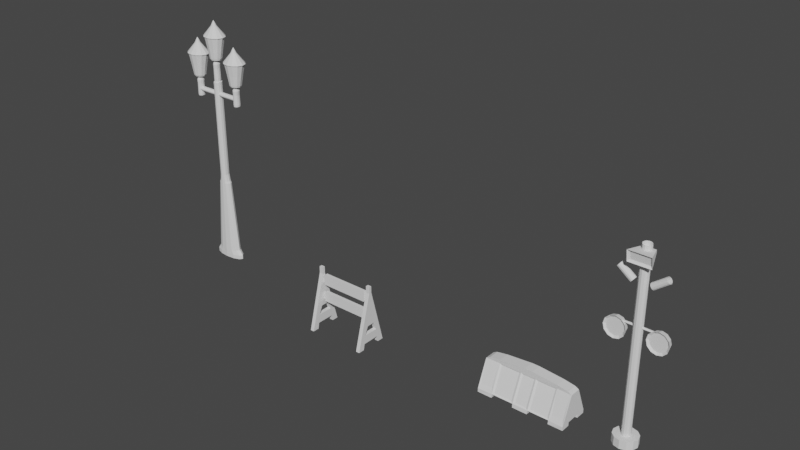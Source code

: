 # Source: Rua.blend  (saved by Blender 3.0.42; exported with 4.5.12 LTS)
import bpy
from mathutils import Matrix  # noqa: F401  (used for matrix-valued properties, if any)

bpy.ops.wm.read_factory_settings(use_empty=True)
scene = bpy.context.scene
scene.name = 'Scene'

# ---- collections
col_modelos = bpy.data.collections.new('Modelos'); scene.collection.children.link(col_modelos)

# ---- world
world_world = bpy.data.worlds.new('World'); scene.world = world_world
world_world.use_nodes = True; world_world.node_tree.nodes.clear()
_N = world_world.node_tree.nodes; _L = world_world.node_tree.links
n0 = _N.new('ShaderNodeOutputWorld'); n0.name = 'World Output'; n0.location = (300, 300)
n1 = _N.new('ShaderNodeBackground'); n1.name = 'Background'; n1.location = (10, 300)
n1.inputs[0].default_value = (0.05088, 0.05088, 0.05088, 1.0)
_L.new(n1.outputs[0], n0.inputs[0])
n0.is_active_output = True
world_world.color = (0.05088, 0.05088, 0.05088)
world_world.use_sun_shadow = False
world_world.sun_shadow_jitter_overblur = 0.0

# ---- meshes
me_cilindro = bpy.data.meshes.new('Cilindro')
me_cilindro.from_pydata([(0.0, 0.04037, -0.1698), (0.0, 0.02968, 0.3225), (0.04501, 0.03497, -0.1698), (0.02331, 0.02571, 0.3225), (0.07705, 0.02019, -0.1698), (0.03948, 0.01485, 0.3225), (0.08878, -1.765e-09, -0.1698), (0.0454, -1.445e-09, 0.3225), (0.07705, -0.02019, -0.1698), (0.03948, -0.01485, 0.3225), (0.04501, -0.03497, -0.1698), (0.02331, -0.02571, 0.3225), (0.0, -0.04037, -0.1698), (0.0, -0.02968, 0.3225), (0.0, 0.02963, 0.3344), (0.0194, 0.02566, 0.3344), (0.03269, 0.01482, 0.3344), (0.03756, -1.442e-09, 0.3344), (0.03269, -0.01482, 0.3344), (0.0194, -0.02566, 0.3344), (0.0, -0.02963, 0.3344), (0.0, 0.02963, 0.3829), (0.01399, 0.02566, 0.3829), (0.02331, 0.01482, 0.3829), (0.02673, -1.442e-09, 0.3829), (0.02331, -0.01482, 0.3829), (0.01399, -0.02566, 0.3829), (0.0, -0.02963, 0.3829), (0.0, 0.02963, 1.03), (0.01276, 0.02566, 1.03), (0.02119, 0.01482, 1.03), (0.02428, -1.442e-09, 1.03), (0.02119, -0.01482, 1.03), (0.01276, -0.02566, 1.03), (0.0, -0.02963, 1.03), (0.0, 0.04037, -0.2014), (0.05833, 0.03497, -0.2014), (0.1001, 0.02019, -0.2014), (0.1154, -1.765e-09, -0.2014), (0.1001, -0.02019, -0.2014), (0.05833, -0.03497, -0.2014), (0.0, -0.04037, -0.2014), (0.0, 0.04037, -0.228), (0.05883, 0.03497, -0.228), (0.09993, 0.02019, -0.228), (0.115, -1.765e-09, -0.228), (0.09993, -0.02019, -0.228), (0.05883, -0.03497, -0.228), (0.0, -0.04037, -0.228), (0.01367, 0.01925, 0.947), (0.159, 0.01925, 0.947), (0.01367, 0.01667, 0.9399), (0.159, 0.01667, 0.9399), (0.01367, 0.009624, 0.9348), (0.159, 0.009624, 0.9348), (0.01367, -8.139e-10, 0.9329), (0.159, -8.139e-10, 0.9329), (0.01367, -0.009624, 0.9348), (0.159, -0.009624, 0.9348), (0.01367, -0.01667, 0.9399), (0.159, -0.01667, 0.9399), (0.01367, -0.01925, 0.947), (0.159, -0.01925, 0.947), (0.01367, -0.01667, 0.954), (0.159, -0.01667, 0.954), (0.01367, -0.009624, 0.9592), (0.159, -0.009624, 0.9592), (0.01367, 2.57e-10, 0.9611), (0.159, 2.57e-10, 0.9611), (0.01367, 0.009624, 0.9592), (0.159, 0.009624, 0.9592), (0.01367, 0.01667, 0.954), (0.159, 0.01667, 0.954), (0.1676, 0.02405, 0.9151), (0.1676, 0.02405, 0.9788), (0.1779, 0.02083, 0.9151), (0.1766, 0.02083, 0.9788), (0.1854, 0.01203, 0.9151), (0.1831, 0.01203, 0.9788), (0.1881, -1.51e-09, 0.9151), (0.1855, -1.51e-09, 0.9788), (0.1854, -0.01203, 0.9151), (0.1831, -0.01203, 0.9788), (0.1779, -0.02083, 0.9151), (0.1766, -0.02083, 0.9788), (0.1676, -0.02405, 0.9151), (0.1676, -0.02405, 0.9788), (0.1573, -0.02083, 0.9151), (0.1586, -0.02083, 0.9788), (0.1498, -0.01203, 0.9151), (0.1521, -0.01203, 0.9788), (0.1471, -1.72e-10, 0.9151), (0.1497, -1.72e-10, 0.9788), (0.1498, 0.01203, 0.9151), (0.1521, 0.01203, 0.9788), (0.1573, 0.02083, 0.9151), (0.1586, 0.02083, 0.9788), (0.1676, 0.0137, 1.037), (0.1741, 0.01187, 1.037), (0.1788, 0.006852, 1.037), (0.1806, -1.817e-09, 1.037), (0.1788, -0.006852, 1.037), (0.1741, -0.01187, 1.037), (0.1676, -0.0137, 1.037), (0.1611, -0.01187, 1.037), (0.1564, -0.006852, 1.037), (0.1546, -1.054e-09, 1.037), (0.1564, 0.006852, 1.037), (0.1611, 0.01187, 1.037), (0.1676, 0.007991, 0.8903), (0.1717, 0.006921, 0.8903), (0.1746, 0.003996, 0.8903), (0.1757, -1.861e-09, 0.8903), (0.1746, -0.003996, 0.8903), (0.1717, -0.006921, 0.8903), (0.1676, -0.007991, 0.8903), (0.1636, -0.006921, 0.8903), (0.1606, -0.003996, 0.8903), (0.1595, -1.416e-09, 0.8903), (0.1606, 0.003996, 0.8903), (0.1636, 0.00692, 0.8903), (0.1579, 0.02028, 0.9013), (0.1676, 0.02295, 0.9013), (0.1774, 0.02028, 0.9013), (0.1843, 0.01196, 0.9013), (0.1869, -1.511e-09, 0.9013), (0.1509, 0.01196, 0.9013), (0.1483, -1.737e-10, 0.9013), (0.1509, -0.01196, 0.9013), (0.1579, -0.02028, 0.9013), (0.1676, -0.02295, 0.9013), (0.1774, -0.02028, 0.9013), (0.1843, -0.01196, 0.9013), (0.1676, -1.805e-09, 0.8903), (0.1676, -0.02454, 1.007), (0.178, -0.02125, 1.007), (0.1856, -0.01227, 1.007), (0.1883, -1.491e-09, 1.007), (0.1676, 0.02454, 1.007), (0.1573, 0.02125, 1.007), (0.1856, 0.01227, 1.007), (0.1497, 0.01227, 1.007), (0.178, 0.02125, 1.007), (0.1469, -1.259e-10, 1.007), (0.1497, -0.01227, 1.007), (0.1573, -0.02125, 1.007), (0.1676, 0.03543, 1.036), (0.1859, 0.03068, 1.036), (0.1992, 0.01771, 1.036), (0.2041, -1.08e-09, 1.036), (0.1992, -0.01771, 1.036), (0.1859, -0.03068, 1.036), (0.1676, -0.03543, 1.036), (0.1494, -0.03068, 1.036), (0.136, -0.01771, 1.036), (0.1311, 8.909e-10, 1.036), (0.136, 0.01771, 1.036), (0.1494, 0.03068, 1.036), (0.1676, 0.03543, 1.043), (0.1859, 0.03068, 1.043), (0.1992, 0.01771, 1.043), (0.2041, -1.08e-09, 1.043), (0.1992, -0.01771, 1.043), (0.1859, -0.03068, 1.043), (0.1676, -0.03543, 1.043), (0.1494, -0.03068, 1.043), (0.136, -0.01771, 1.043), (0.1311, 8.909e-10, 1.043), (0.136, 0.01771, 1.043), (0.1494, 0.03068, 1.043), (0.1676, 0.0397, 1.043), (0.1875, 0.03438, 1.043), (0.202, 0.01985, 1.043), (0.2073, -8.92e-10, 1.043), (0.202, -0.01985, 1.043), (0.1875, -0.03438, 1.043), (0.1676, -0.0397, 1.043), (0.1478, -0.03438, 1.043), (0.1332, -0.01985, 1.043), (0.1279, 1.317e-09, 1.043), (0.1332, 0.01985, 1.043), (0.1478, 0.03438, 1.043), (0.1676, 0.06032, 1.187), (0.2037, 0.05224, 1.187), (0.2301, 0.03016, 1.187), (0.2398, -6.78e-10, 1.187), (0.2301, -0.03016, 1.187), (0.2037, -0.05224, 1.187), (0.1676, -0.06032, 1.187), (0.1315, -0.05224, 1.187), (0.1051, -0.03016, 1.187), (0.09543, 2.678e-09, 1.187), (0.1051, 0.03016, 1.187), (0.1315, 0.05224, 1.187), (0.1676, -0.04894, 1.114), (0.195, -0.04238, 1.114), (0.2224, -8.362e-10, 1.114), (0.2151, 0.02447, 1.114), (0.1202, 0.02447, 1.114), (0.1128, 1.887e-09, 1.114), (0.1402, -0.04238, 1.114), (0.2151, -0.02447, 1.114), (0.1402, 0.04238, 1.114), (0.195, 0.04238, 1.114), (0.1676, 0.04894, 1.114), (0.1202, -0.02447, 1.114), (0.1676, 0.06534, 1.189), (0.2067, 0.05658, 1.189), (0.2353, 0.03267, 1.189), (0.2458, -7.038e-10, 1.189), (0.2353, -0.03267, 1.189), (0.2067, -0.05658, 1.189), (0.1676, -0.06534, 1.189), (0.1285, -0.05658, 1.189), (0.09989, -0.03267, 1.189), (0.08941, 2.931e-09, 1.189), (0.09989, 0.03267, 1.189), (0.1285, 0.05658, 1.189), (0.1676, 0.01841, 1.254), (0.1779, 0.01594, 1.254), (0.1855, 0.009203, 1.254), (0.1883, -2.908e-09, 1.254), (0.1855, -0.009203, 1.254), (0.1779, -0.01594, 1.254), (0.1676, -0.01841, 1.254), (0.1573, -0.01594, 1.254), (0.1497, -0.009203, 1.254), (0.1469, -1.884e-09, 1.254), (0.1497, 0.009203, 1.254), (0.1573, 0.01594, 1.254), (0.1676, 0.00756, 1.278), (0.1717, 0.006547, 1.278), (0.1746, 0.00378, 1.278), (0.1757, -3.585e-09, 1.278), (0.1746, -0.00378, 1.278), (0.1717, -0.006547, 1.278), (0.1676, -0.00756, 1.278), (0.1636, -0.006547, 1.278), (0.1606, -0.00378, 1.278), (0.1595, -3.164e-09, 1.278), (0.1606, 0.00378, 1.278), (0.1636, 0.006547, 1.278), (0.1676, 0.0007517, 1.29), (0.168, 0.000651, 1.29), (0.1683, 0.0003758, 1.29), (0.1684, -3.924e-09, 1.29), (0.1683, -0.0003758, 1.29), (0.168, -0.000651, 1.29), (0.1676, -0.0007517, 1.29), (0.1672, -0.000651, 1.29), (0.1669, -0.0003758, 1.29), (0.1668, -3.882e-09, 1.29), (0.1669, 0.0003758, 1.29), (0.1672, 0.000651, 1.29), (0.1676, -3.911e-09, 1.29), (0.0, 0.02405, 1.057), (0.0, 0.02405, 1.121), (0.01002, 0.02083, 1.057), (0.00872, 0.02083, 1.121), (0.01752, 0.01203, 1.057), (0.01528, 0.01203, 1.121), (0.02027, -1.51e-09, 1.057), (0.01768, -1.51e-09, 1.121), (0.01752, -0.01203, 1.057), (0.01528, -0.01203, 1.121), (0.01002, -0.02083, 1.057), (0.00872, -0.02083, 1.121), (0.0, -0.02405, 1.057), (0.0, -0.02405, 1.121), (0.0, 0.0137, 1.179), (0.006238, 0.01187, 1.179), (0.01098, 0.006852, 1.179), (0.01272, -1.817e-09, 1.179), (0.01098, -0.006852, 1.179), (0.006238, -0.01187, 1.179), (0.0, -0.0137, 1.179), (0.0, 0.02295, 1.032), (0.009512, 0.02028, 1.032), (0.01645, 0.01196, 1.032), (0.01908, -1.511e-09, 1.032), (0.0, -0.02295, 1.032), (0.009512, -0.02028, 1.032), (0.01645, -0.01196, 1.032), (0.0, -0.02454, 1.148), (0.01012, -0.02125, 1.148), (0.0177, -0.01227, 1.148), (0.02047, -1.491e-09, 1.148), (0.0, 0.02454, 1.148), (0.0177, 0.01227, 1.148), (0.01012, 0.02125, 1.148), (0.0, 0.03543, 1.178), (0.01799, 0.03068, 1.178), (0.03135, 0.01771, 1.178), (0.03623, -1.08e-09, 1.178), (0.03135, -0.01771, 1.178), (0.01799, -0.03068, 1.178), (0.0, -0.03543, 1.178), (0.0, 0.03543, 1.184), (0.01799, 0.03068, 1.184), (0.03135, 0.01771, 1.184), (0.03623, -1.08e-09, 1.184), (0.03135, -0.01771, 1.184), (0.01799, -0.03068, 1.184), (0.0, -0.03543, 1.184), (0.0, 0.0397, 1.185), (0.0196, 0.03438, 1.185), (0.03413, 0.01985, 1.185), (0.03944, -8.92e-10, 1.185), (0.03413, -0.01985, 1.185), (0.0196, -0.03438, 1.185), (0.0, -0.0397, 1.185), (0.0, 0.06032, 1.329), (0.03585, 0.05224, 1.329), (0.06227, 0.03016, 1.329), (0.07194, -6.78e-10, 1.329), (0.06227, -0.03016, 1.329), (0.03585, -0.05224, 1.329), (0.0, -0.06032, 1.329), (0.0, -0.04894, 1.256), (0.02715, -0.04238, 1.256), (0.05455, -8.362e-10, 1.256), (0.04721, 0.02447, 1.256), (0.04721, -0.02447, 1.256), (0.02715, 0.04238, 1.256), (0.0, 0.04894, 1.256), (0.0, 0.06534, 1.331), (0.03886, 0.05658, 1.331), (0.06748, 0.03267, 1.331), (0.07796, -7.038e-10, 1.331), (0.06748, -0.03267, 1.331), (0.03886, -0.05658, 1.331), (0.0, -0.06534, 1.331), (0.0, 0.01841, 1.396), (0.01009, 0.01594, 1.396), (0.01765, 0.009203, 1.396), (0.02042, -2.908e-09, 1.396), (0.01765, -0.009203, 1.396), (0.01009, -0.01594, 1.396), (0.0, -0.01841, 1.396), (0.0, 0.00756, 1.42), (0.003814, 0.006547, 1.42), (0.006785, 0.00378, 1.42), (0.007872, -3.585e-09, 1.42), (0.006785, -0.00378, 1.42), (0.003814, -0.006547, 1.42), (0.0, -0.00756, 1.42), (0.0, 0.0007517, 1.432), (0.0001411, 0.000651, 1.432), (0.000423, 0.0003758, 1.432), (0.0005262, -3.924e-09, 1.432), (0.000423, -0.0003758, 1.432), (0.0001411, -0.000651, 1.432), (0.0, -0.0007517, 1.432), (0.0, -0.000651, 1.432), (0.0, 0.000651, 1.432), (0.0, -3.911e-09, 1.432)], [], [(0, 1, 3, 2), (2, 3, 5, 4), (4, 5, 7, 6), (6, 7, 9, 8), (8, 9, 11, 10), (10, 11, 13, 12), (7, 5, 16, 17), (5, 3, 15, 16), (3, 1, 14, 15), (13, 11, 19, 20), (11, 9, 18, 19), (9, 7, 17, 18), (20, 19, 26, 27), (17, 16, 23, 24), (18, 17, 24, 25), (15, 14, 21, 22), (19, 18, 25, 26), (16, 15, 22, 23), (27, 26, 33, 34), (24, 23, 30, 31), (25, 24, 31, 32), (22, 21, 28, 29), (26, 25, 32, 33), (23, 22, 29, 30), (10, 12, 41, 40), (8, 10, 40, 39), (6, 8, 39, 38), (0, 2, 36, 35), (4, 6, 38, 37), (2, 4, 37, 36), (38, 39, 46, 45), (35, 36, 43, 42), (39, 40, 47, 46), (36, 37, 44, 43), (40, 41, 48, 47), (37, 38, 45, 44), (49, 50, 52, 51), (51, 52, 54, 53), (53, 54, 56, 55), (55, 56, 58, 57), (57, 58, 60, 59), (59, 60, 62, 61), (61, 62, 64, 63), (63, 64, 66, 65), (65, 66, 68, 67), (67, 68, 70, 69), (69, 70, 72, 71), (71, 72, 50, 49), (73, 74, 76, 75), (75, 76, 78, 77), (77, 78, 80, 79), (79, 80, 82, 81), (81, 82, 84, 83), (83, 84, 86, 85), (85, 86, 88, 87), (87, 88, 90, 89), (89, 90, 92, 91), (91, 92, 94, 93), (93, 94, 96, 95), (95, 96, 74, 73), (134, 135, 102, 103), (135, 136, 101, 102), (136, 137, 100, 101), (138, 139, 108, 97), (137, 140, 99, 100), (139, 141, 107, 108), (140, 142, 98, 99), (141, 143, 106, 107), (142, 138, 97, 98), (143, 144, 105, 106), (144, 145, 104, 105), (145, 134, 103, 104), (121, 122, 109, 120), (122, 123, 110, 109), (124, 125, 112, 111), (126, 121, 120, 119), (123, 124, 111, 110), (127, 126, 119, 118), (128, 127, 118, 117), (129, 128, 117, 116), (130, 129, 116, 115), (131, 130, 115, 114), (132, 131, 114, 113), (125, 132, 113, 112), (79, 81, 132, 125), (81, 83, 131, 132), (83, 85, 130, 131), (85, 87, 129, 130), (87, 89, 128, 129), (89, 91, 127, 128), (91, 93, 126, 127), (75, 77, 124, 123), (93, 95, 121, 126), (77, 79, 125, 124), (73, 75, 123, 122), (95, 73, 122, 121), (133, 115, 116), (133, 112, 113), (133, 118, 119), (111, 112, 133), (118, 133, 117), (110, 111, 133), (117, 133, 116), (109, 110, 133), (109, 133, 120), (115, 133, 114), (120, 133, 119), (114, 133, 113), (88, 86, 134, 145), (90, 88, 145, 144), (92, 90, 144, 143), (76, 74, 138, 142), (94, 92, 143, 141), (78, 76, 142, 140), (96, 94, 141, 139), (80, 78, 140, 137), (74, 96, 139, 138), (82, 80, 137, 136), (84, 82, 136, 135), (86, 84, 135, 134), (100, 99, 148, 149), (107, 106, 155, 156), (104, 103, 152, 153), (101, 100, 149, 150), (108, 107, 156, 157), (98, 97, 146, 147), (105, 104, 153, 154), (102, 101, 150, 151), (97, 108, 157, 146), (99, 98, 147, 148), (106, 105, 154, 155), (103, 102, 151, 152), (149, 148, 160, 161), (156, 155, 167, 168), (153, 152, 164, 165), (150, 149, 161, 162), (157, 156, 168, 169), (147, 146, 158, 159), (154, 153, 165, 166), (151, 150, 162, 163), (146, 157, 169, 158), (148, 147, 159, 160), (155, 154, 166, 167), (152, 151, 163, 164), (161, 160, 172, 173), (168, 167, 179, 180), (165, 164, 176, 177), (162, 161, 173, 174), (169, 168, 180, 181), (159, 158, 170, 171), (166, 165, 177, 178), (163, 162, 174, 175), (158, 169, 181, 170), (160, 159, 171, 172), (167, 166, 178, 179), (164, 163, 175, 176), (194, 195, 187, 188), (196, 197, 184, 185), (198, 199, 191, 192), (200, 194, 188, 189), (201, 196, 185, 186), (202, 198, 192, 193), (203, 204, 182, 183), (205, 200, 189, 190), (195, 201, 186, 187), (204, 202, 193, 182), (197, 203, 183, 184), (199, 205, 190, 191), (179, 178, 205, 199), (172, 171, 203, 197), (170, 181, 202, 204), (175, 174, 201, 195), (178, 177, 200, 205), (171, 170, 204, 203), (181, 180, 198, 202), (174, 173, 196, 201), (177, 176, 194, 200), (180, 179, 199, 198), (173, 172, 197, 196), (176, 175, 195, 194), (188, 187, 211, 212), (185, 184, 208, 209), (192, 191, 215, 216), (189, 188, 212, 213), (186, 185, 209, 210), (193, 192, 216, 217), (183, 182, 206, 207), (190, 189, 213, 214), (187, 186, 210, 211), (182, 193, 217, 206), (184, 183, 207, 208), (191, 190, 214, 215), (208, 207, 219, 220), (215, 214, 226, 227), (212, 211, 223, 224), (209, 208, 220, 221), (216, 215, 227, 228), (213, 212, 224, 225), (210, 209, 221, 222), (217, 216, 228, 229), (207, 206, 218, 219), (214, 213, 225, 226), (211, 210, 222, 223), (206, 217, 229, 218), (218, 229, 241, 230), (220, 219, 231, 232), (227, 226, 238, 239), (224, 223, 235, 236), (221, 220, 232, 233), (228, 227, 239, 240), (225, 224, 236, 237), (222, 221, 233, 234), (229, 228, 240, 241), (219, 218, 230, 231), (226, 225, 237, 238), (223, 222, 234, 235), (235, 234, 246, 247), (230, 241, 253, 242), (232, 231, 243, 244), (239, 238, 250, 251), (236, 235, 247, 248), (233, 232, 244, 245), (240, 239, 251, 252), (237, 236, 248, 249), (234, 233, 245, 246), (241, 240, 252, 253), (231, 230, 242, 243), (238, 237, 249, 250), (254, 251, 250), (254, 248, 247), (254, 252, 251), (243, 242, 254), (253, 252, 254), (245, 254, 246), (242, 253, 254), (246, 254, 247), (248, 254, 249), (244, 243, 254), (249, 254, 250), (245, 244, 254), (255, 256, 258, 257), (257, 258, 260, 259), (259, 260, 262, 261), (261, 262, 264, 263), (263, 264, 266, 265), (265, 266, 268, 267), (283, 284, 274, 275), (284, 285, 273, 274), (285, 286, 272, 273), (286, 288, 271, 272), (288, 289, 270, 271), (289, 287, 269, 270), (261, 263, 282, 279), (263, 265, 281, 282), (265, 267, 280, 281), (257, 259, 278, 277), (259, 261, 279, 278), (255, 257, 277, 276), (281, 280, 34, 33), (282, 281, 33, 32), (279, 282, 32, 31), (278, 279, 31, 30), (277, 278, 30, 29), (276, 277, 29, 28), (258, 256, 287, 289), (260, 258, 289, 288), (262, 260, 288, 286), (264, 262, 286, 285), (266, 264, 285, 284), (268, 266, 284, 283), (272, 271, 292, 293), (273, 272, 293, 294), (270, 269, 290, 291), (274, 273, 294, 295), (271, 270, 291, 292), (275, 274, 295, 296), (293, 292, 299, 300), (294, 293, 300, 301), (291, 290, 297, 298), (295, 294, 301, 302), (292, 291, 298, 299), (296, 295, 302, 303), (300, 299, 306, 307), (301, 300, 307, 308), (298, 297, 304, 305), (302, 301, 308, 309), (299, 298, 305, 306), (303, 302, 309, 310), (318, 319, 316, 317), (320, 321, 313, 314), (322, 320, 314, 315), (323, 324, 311, 312), (319, 322, 315, 316), (321, 323, 312, 313), (306, 305, 323, 321), (309, 308, 322, 319), (305, 304, 324, 323), (308, 307, 320, 322), (307, 306, 321, 320), (310, 309, 319, 318), (317, 316, 330, 331), (314, 313, 327, 328), (315, 314, 328, 329), (312, 311, 325, 326), (316, 315, 329, 330), (313, 312, 326, 327), (327, 326, 333, 334), (331, 330, 337, 338), (328, 327, 334, 335), (329, 328, 335, 336), (326, 325, 332, 333), (330, 329, 336, 337), (334, 333, 340, 341), (338, 337, 344, 345), (335, 334, 341, 342), (336, 335, 342, 343), (333, 332, 339, 340), (337, 336, 343, 344), (344, 343, 350, 351), (341, 340, 347, 348), (345, 344, 351, 352), (342, 341, 348, 349), (343, 342, 349, 350), (340, 339, 346, 347), (355, 352, 351), (347, 346, 355), (349, 355, 350), (346, 354, 355), (350, 355, 351), (352, 355, 353), (348, 347, 355), (349, 348, 355)])
_uv = me_cilindro.uv_layers.new(name='Mapa UV')
_uv.uv.foreach_set('vector', [1.0, 0.0, 1.0, 1.0, 0.9167, 1.0, 0.9167, 0.0, 0.9167, 0.0, 0.9167, 1.0, 0.8333, 1.0, 0.8333, 0.0, 0.8333, 0.0, 0.8333, 1.0, 0.75, 1.0, 0.75, 0.0, 0.75, 0.0, 0.75, 1.0, 0.6667, 1.0, 0.6667, 0.0, 0.6667, 0.0, 0.6667, 1.0, 0.5833, 1.0, 0.5833, 0.0, 0.5833, 0.0, 0.5833, 1.0, 0.5, 1.0, 0.5, 0.0, 0.75, 1.0, 0.8333, 1.0, 0.8333, 1.0, 0.75, 1.0, 0.8333, 1.0, 0.9167, 1.0, 0.9167, 1.0, 0.8333, 1.0, 0.9167, 1.0, 1.0, 1.0, 1.0, 1.0, 0.9167, 1.0, 0.5, 1.0, 0.5833, 1.0, 0.5833, 1.0, 0.5, 1.0, 0.5833, 1.0, 0.6667, 1.0, 0.6667, 1.0, 0.5833, 1.0, 0.6667, 1.0, 0.75, 1.0, 0.75, 1.0, 0.6667, 1.0, 0.5, 1.0, 0.5833, 1.0, 0.5833, 1.0, 0.5, 1.0, 0.75, 1.0, 0.8333, 1.0, 0.8333, 1.0, 0.75, 1.0, 0.6667, 1.0, 0.75, 1.0, 0.75, 1.0, 0.6667, 1.0, 0.9167, 1.0, 1.0, 1.0, 1.0, 1.0, 0.9167, 1.0, 0.5833, 1.0, 0.6667, 1.0, 0.6667, 1.0, 0.5833, 1.0, 0.8333, 1.0, 0.9167, 1.0, 0.9167, 1.0, 0.8333, 1.0, 0.5, 1.0, 0.5833, 1.0, 0.5833, 1.0, 0.5, 1.0, 0.75, 1.0, 0.8333, 1.0, 0.8333, 1.0, 0.75, 1.0, 0.6667, 1.0, 0.75, 1.0, 0.75, 1.0, 0.6667, 1.0, 0.9167, 1.0, 1.0, 1.0, 1.0, 1.0, 0.9167, 1.0, 0.5833, 1.0, 0.6667, 1.0, 0.6667, 1.0, 0.5833, 1.0, 0.8333, 1.0, 0.9167, 1.0, 0.9167, 1.0, 0.8333, 1.0, 0.5833, 0.0, 0.5, 0.0, 0.5, 0.0, 0.5833, 0.0, 0.6667, 0.0, 0.5833, 0.0, 0.5833, 0.0, 0.6667, 0.0, 0.75, 0.0, 0.6667, 0.0, 0.6667, 0.0, 0.75, 0.0, 1.0, 0.0, 0.9167, 0.0, 0.9167, 0.0, 1.0, 0.0, 0.8333, 0.0, 0.75, 0.0, 0.75, 0.0, 0.8333, 0.0, 0.9167, 0.0, 0.8333, 0.0, 0.8333, 0.0, 0.9167, 0.0, 0.75, 0.0, 0.6667, 0.0, 0.6667, 0.0, 0.75, 0.0, 1.0, 0.0, 0.9167, 0.0, 0.9167, 0.0, 1.0, 0.0, 0.6667, 0.0, 0.5833, 0.0, 0.5833, 0.0, 0.6667, 0.0, 0.9167, 0.0, 0.8333, 0.0, 0.8333, 0.0, 0.9167, 0.0, 0.5833, 0.0, 0.5, 0.0, 0.5, 0.0, 0.5833, 0.0, 0.8333, 0.0, 0.75, 0.0, 0.75, 0.0, 0.8333, 0.0, 1.0, 0.0, 1.0, 1.0, 0.9167, 1.0, 0.9167, 0.0, 0.9167, 0.0, 0.9167, 1.0, 0.8333, 1.0, 0.8333, 0.0, 0.8333, 0.0, 0.8333, 1.0, 0.75, 1.0, 0.75, 0.0, 0.75, 0.0, 0.75, 1.0, 0.6667, 1.0, 0.6667, 0.0, 0.6667, 0.0, 0.6667, 1.0, 0.5833, 1.0, 0.5833, 0.0, 0.5833, 0.0, 0.5833, 1.0, 0.5, 1.0, 0.5, 0.0, 0.5, 0.0, 0.5, 1.0, 0.4167, 1.0, 0.4167, 0.0, 0.4167, 0.0, 0.4167, 1.0, 0.3333, 1.0, 0.3333, 0.0, 0.3333, 0.0, 0.3333, 1.0, 0.25, 1.0, 0.25, 0.0, 0.25, 0.0, 0.25, 1.0, 0.1667, 1.0, 0.1667, 0.0, 0.1667, 0.0, 0.1667, 1.0, 0.08333, 1.0, 0.08333, 0.0, 0.08333, 0.0, 0.08333, 1.0, 7.451e-08, 1.0, 7.451e-08, 0.0, 1.0, 0.0, 1.0, 1.0, 0.9167, 1.0, 0.9167, 0.0, 0.9167, 0.0, 0.9167, 1.0, 0.8333, 1.0, 0.8333, 0.0, 0.8333, 0.0, 0.8333, 1.0, 0.75, 1.0, 0.75, 0.0, 0.75, 0.0, 0.75, 1.0, 0.6667, 1.0, 0.6667, 0.0, 0.6667, 0.0, 0.6667, 1.0, 0.5833, 1.0, 0.5833, 0.0, 0.5833, 0.0, 0.5833, 1.0, 0.5, 1.0, 0.5, 0.0, 0.5, 0.0, 0.5, 1.0, 0.4167, 1.0, 0.4167, 0.0, 0.4167, 0.0, 0.4167, 1.0, 0.3333, 1.0, 0.3333, 0.0, 0.3333, 0.0, 0.3333, 1.0, 0.25, 1.0, 0.25, 0.0, 0.25, 0.0, 0.25, 1.0, 0.1667, 1.0, 0.1667, 0.0, 0.1667, 0.0, 0.1667, 1.0, 0.08333, 1.0, 0.08333, 0.0, 0.08333, 0.0, 0.08333, 1.0, 7.451e-08, 1.0, 7.451e-08, 0.0, 0.5, 1.0, 0.5833, 1.0, 0.5833, 1.0, 0.5, 1.0, 0.5833, 1.0, 0.6667, 1.0, 0.6667, 1.0, 0.5833, 1.0, 0.6667, 1.0, 0.75, 1.0, 0.75, 1.0, 0.6667, 1.0, 7.451e-08, 1.0, 0.08333, 1.0, 0.08333, 1.0, 7.451e-08, 1.0, 0.75, 1.0, 0.8333, 1.0, 0.8333, 1.0, 0.75, 1.0, 0.08333, 1.0, 0.1667, 1.0, 0.1667, 1.0, 0.08333, 1.0, 0.8333, 1.0, 0.9167, 1.0, 0.9167, 1.0, 0.8333, 1.0, 0.1667, 1.0, 0.25, 1.0, 0.25, 1.0, 0.1667, 1.0, 0.9167, 1.0, 1.0, 1.0, 1.0, 1.0, 0.9167, 1.0, 0.25, 1.0, 0.3333, 1.0, 0.3333, 1.0, 0.25, 1.0, 0.3333, 1.0, 0.4167, 1.0, 0.4167, 1.0, 0.3333, 1.0, 0.4167, 1.0, 0.5, 1.0, 0.5, 1.0, 0.4167, 1.0, 0.08333, 0.0, 7.451e-08, 0.0, 7.451e-08, 0.0, 0.08333, 0.0, 1.0, 0.0, 0.9167, 0.0, 0.9167, 0.0, 1.0, 0.0, 0.8333, 0.0, 0.75, 0.0, 0.75, 0.0, 0.8333, 0.0, 0.1667, 0.0, 0.08333, 0.0, 0.08333, 0.0, 0.1667, 0.0, 0.9167, 0.0, 0.8333, 0.0, 0.8333, 0.0, 0.9167, 0.0, 0.25, 0.0, 0.1667, 0.0, 0.1667, 0.0, 0.25, 0.0, 0.3333, 0.0, 0.25, 0.0, 0.25, 0.0, 0.3333, 0.0, 0.4167, 0.0, 0.3333, 0.0, 0.3333, 0.0, 0.4167, 0.0, 0.5, 0.0, 0.4167, 0.0, 0.4167, 0.0, 0.5, 0.0, 0.5833, 0.0, 0.5, 0.0, 0.5, 0.0, 0.5833, 0.0, 0.6667, 0.0, 0.5833, 0.0, 0.5833, 0.0, 0.6667, 0.0, 0.75, 0.0, 0.6667, 0.0, 0.6667, 0.0, 0.75, 0.0, 0.75, 0.0, 0.6667, 0.0, 0.6667, 0.0, 0.75, 0.0, 0.6667, 0.0, 0.5833, 0.0, 0.5833, 0.0, 0.6667, 0.0, 0.5833, 0.0, 0.5, 0.0, 0.5, 0.0, 0.5833, 0.0, 0.5, 0.0, 0.4167, 0.0, 0.4167, 0.0, 0.5, 0.0, 0.4167, 0.0, 0.3333, 0.0, 0.3333, 0.0, 0.4167, 0.0, 0.3333, 0.0, 0.25, 0.0, 0.25, 0.0, 0.3333, 0.0, 0.25, 0.0, 0.1667, 0.0, 0.1667, 0.0, 0.25, 0.0, 0.9167, 0.0, 0.8333, 0.0, 0.8333, 0.0, 0.9167, 0.0, 0.1667, 0.0, 0.08333, 0.0, 0.08333, 0.0, 0.1667, 0.0, 0.8333, 0.0, 0.75, 0.0, 0.75, 0.0, 0.8333, 0.0, 1.0, 0.0, 0.9167, 0.0, 0.9167, 0.0, 1.0, 0.0, 0.08333, 0.0, 7.451e-08, 0.0, 7.451e-08, 0.0, 0.08333, 0.0, 0.25, 0.0, 0.5, 0.0, 0.4167, 0.0, 0.25, 0.0, 0.75, 0.0, 0.6667, 0.0, 0.25, 0.0, 0.25, 0.0, 0.1667, 0.0, 0.8333, 0.0, 0.75, 0.0, 0.25, 0.0, 0.25, 0.0, 0.25, 0.0, 0.3333, 0.0, 0.9167, 0.0, 0.8333, 0.0, 0.25, 0.0, 0.3333, 0.0, 0.25, 0.0, 0.4167, 0.0, 7.451e-08, 0.0, 0.9167, 0.0, 0.25, 0.0, 7.451e-08, 0.0, 0.25, 0.0, 0.08333, 0.0, 0.5, 0.0, 0.25, 0.0, 0.5833, 0.0, 0.08333, 0.0, 0.25, 0.0, 0.1667, 0.0, 0.5833, 0.0, 0.25, 0.0, 0.6667, 0.0, 0.4167, 1.0, 0.5, 1.0, 0.5, 1.0, 0.4167, 1.0, 0.3333, 1.0, 0.4167, 1.0, 0.4167, 1.0, 0.3333, 1.0, 0.25, 1.0, 0.3333, 1.0, 0.3333, 1.0, 0.25, 1.0, 0.9167, 1.0, 1.0, 1.0, 1.0, 1.0, 0.9167, 1.0, 0.1667, 1.0, 0.25, 1.0, 0.25, 1.0, 0.1667, 1.0, 0.8333, 1.0, 0.9167, 1.0, 0.9167, 1.0, 0.8333, 1.0, 0.08333, 1.0, 0.1667, 1.0, 0.1667, 1.0, 0.08333, 1.0, 0.75, 1.0, 0.8333, 1.0, 0.8333, 1.0, 0.75, 1.0, 7.451e-08, 1.0, 0.08333, 1.0, 0.08333, 1.0, 7.451e-08, 1.0, 0.6667, 1.0, 0.75, 1.0, 0.75, 1.0, 0.6667, 1.0, 0.5833, 1.0, 0.6667, 1.0, 0.6667, 1.0, 0.5833, 1.0, 0.5, 1.0, 0.5833, 1.0, 0.5833, 1.0, 0.5, 1.0, 0.75, 1.0, 0.8333, 1.0, 0.8333, 1.0, 0.75, 1.0, 0.1667, 1.0, 0.25, 1.0, 0.25, 1.0, 0.1667, 1.0, 0.4167, 1.0, 0.5, 1.0, 0.5, 1.0, 0.4167, 1.0, 0.6667, 1.0, 0.75, 1.0, 0.75, 1.0, 0.6667, 1.0, 0.08333, 1.0, 0.1667, 1.0, 0.1667, 1.0, 0.08333, 1.0, 0.9167, 1.0, 1.0, 1.0, 1.0, 1.0, 0.9167, 1.0, 0.3333, 1.0, 0.4167, 1.0, 0.4167, 1.0, 0.3333, 1.0, 0.5833, 1.0, 0.6667, 1.0, 0.6667, 1.0, 0.5833, 1.0, 7.451e-08, 1.0, 0.08333, 1.0, 0.08333, 1.0, 7.451e-08, 1.0, 0.8333, 1.0, 0.9167, 1.0, 0.9167, 1.0, 0.8333, 1.0, 0.25, 1.0, 0.3333, 1.0, 0.3333, 1.0, 0.25, 1.0, 0.5, 1.0, 0.5833, 1.0, 0.5833, 1.0, 0.5, 1.0, 0.75, 1.0, 0.8333, 1.0, 0.8333, 1.0, 0.75, 1.0, 0.1667, 1.0, 0.25, 1.0, 0.25, 1.0, 0.1667, 1.0, 0.4167, 1.0, 0.5, 1.0, 0.5, 1.0, 0.4167, 1.0, 0.6667, 1.0, 0.75, 1.0, 0.75, 1.0, 0.6667, 1.0, 0.08333, 1.0, 0.1667, 1.0, 0.1667, 1.0, 0.08333, 1.0, 0.9167, 1.0, 1.0, 1.0, 1.0, 1.0, 0.9167, 1.0, 0.3333, 1.0, 0.4167, 1.0, 0.4167, 1.0, 0.3333, 1.0, 0.5833, 1.0, 0.6667, 1.0, 0.6667, 1.0, 0.5833, 1.0, 7.451e-08, 1.0, 0.08333, 1.0, 0.08333, 1.0, 7.451e-08, 1.0, 0.8333, 1.0, 0.9167, 1.0, 0.9167, 1.0, 0.8333, 1.0, 0.25, 1.0, 0.3333, 1.0, 0.3333, 1.0, 0.25, 1.0, 0.5, 1.0, 0.5833, 1.0, 0.5833, 1.0, 0.5, 1.0, 0.75, 1.0, 0.8333, 1.0, 0.8333, 1.0, 0.75, 1.0, 0.1667, 1.0, 0.25, 1.0, 0.25, 1.0, 0.1667, 1.0, 0.4167, 1.0, 0.5, 1.0, 0.5, 1.0, 0.4167, 1.0, 0.6667, 1.0, 0.75, 1.0, 0.75, 1.0, 0.6667, 1.0, 0.08333, 1.0, 0.1667, 1.0, 0.1667, 1.0, 0.08333, 1.0, 0.9167, 1.0, 1.0, 1.0, 1.0, 1.0, 0.9167, 1.0, 0.3333, 1.0, 0.4167, 1.0, 0.4167, 1.0, 0.3333, 1.0, 0.5833, 1.0, 0.6667, 1.0, 0.6667, 1.0, 0.5833, 1.0, 7.451e-08, 1.0, 0.08333, 1.0, 0.08333, 1.0, 7.451e-08, 1.0, 0.8333, 1.0, 0.9167, 1.0, 0.9167, 1.0, 0.8333, 1.0, 0.25, 1.0, 0.3333, 1.0, 0.3333, 1.0, 0.25, 1.0, 0.5, 1.0, 0.5833, 1.0, 0.5833, 1.0, 0.5, 1.0, 0.5, 1.0, 0.5833, 1.0, 0.5833, 1.0, 0.5, 1.0, 0.75, 1.0, 0.8333, 1.0, 0.8333, 1.0, 0.75, 1.0, 0.1667, 1.0, 0.25, 1.0, 0.25, 1.0, 0.1667, 1.0, 0.4167, 1.0, 0.5, 1.0, 0.5, 1.0, 0.4167, 1.0, 0.6667, 1.0, 0.75, 1.0, 0.75, 1.0, 0.6667, 1.0, 0.08333, 1.0, 0.1667, 1.0, 0.1667, 1.0, 0.08333, 1.0, 0.9167, 1.0, 1.0, 1.0, 1.0, 1.0, 0.9167, 1.0, 0.3333, 1.0, 0.4167, 1.0, 0.4167, 1.0, 0.3333, 1.0, 0.5833, 1.0, 0.6667, 1.0, 0.6667, 1.0, 0.5833, 1.0, 7.451e-08, 1.0, 0.08333, 1.0, 0.08333, 1.0, 7.451e-08, 1.0, 0.8333, 1.0, 0.9167, 1.0, 0.9167, 1.0, 0.8333, 1.0, 0.25, 1.0, 0.3333, 1.0, 0.3333, 1.0, 0.25, 1.0, 0.25, 1.0, 0.3333, 1.0, 0.3333, 1.0, 0.25, 1.0, 0.8333, 1.0, 0.9167, 1.0, 0.9167, 1.0, 0.8333, 1.0, 7.451e-08, 1.0, 0.08333, 1.0, 0.08333, 1.0, 7.451e-08, 1.0, 0.5833, 1.0, 0.6667, 1.0, 0.6667, 1.0, 0.5833, 1.0, 0.3333, 1.0, 0.4167, 1.0, 0.4167, 1.0, 0.3333, 1.0, 0.9167, 1.0, 1.0, 1.0, 1.0, 1.0, 0.9167, 1.0, 0.08333, 1.0, 0.1667, 1.0, 0.1667, 1.0, 0.08333, 1.0, 0.6667, 1.0, 0.75, 1.0, 0.75, 1.0, 0.6667, 1.0, 0.4167, 1.0, 0.5, 1.0, 0.5, 1.0, 0.4167, 1.0, 0.1667, 1.0, 0.25, 1.0, 0.25, 1.0, 0.1667, 1.0, 0.75, 1.0, 0.8333, 1.0, 0.8333, 1.0, 0.75, 1.0, 0.5, 1.0, 0.5833, 1.0, 0.5833, 1.0, 0.5, 1.0, 0.5, 1.0, 0.5833, 1.0, 0.5833, 1.0, 0.5, 1.0, 0.75, 1.0, 0.8333, 1.0, 0.8333, 1.0, 0.75, 1.0, 0.1667, 1.0, 0.25, 1.0, 0.25, 1.0, 0.1667, 1.0, 0.4167, 1.0, 0.5, 1.0, 0.5, 1.0, 0.4167, 1.0, 0.6667, 1.0, 0.75, 1.0, 0.75, 1.0, 0.6667, 1.0, 0.08333, 1.0, 0.1667, 1.0, 0.1667, 1.0, 0.08333, 1.0, 0.9167, 1.0, 1.0, 1.0, 1.0, 1.0, 0.9167, 1.0, 0.3333, 1.0, 0.4167, 1.0, 0.4167, 1.0, 0.3333, 1.0, 0.5833, 1.0, 0.6667, 1.0, 0.6667, 1.0, 0.5833, 1.0, 7.451e-08, 1.0, 0.08333, 1.0, 0.08333, 1.0, 7.451e-08, 1.0, 0.8333, 1.0, 0.9167, 1.0, 0.9167, 1.0, 0.8333, 1.0, 0.25, 1.0, 0.3333, 1.0, 0.3333, 1.0, 0.25, 1.0, 0.8333, 1.0, 0.9167, 1.0, 0.9167, 1.0, 0.8333, 1.0, 0.25, 1.0, 0.3333, 1.0, 0.3333, 1.0, 0.25, 1.0, 0.5, 1.0, 0.5833, 1.0, 0.5833, 1.0, 0.5, 1.0, 0.75, 1.0, 0.8333, 1.0, 0.8333, 1.0, 0.75, 1.0, 0.1667, 1.0, 0.25, 1.0, 0.25, 1.0, 0.1667, 1.0, 0.4167, 1.0, 0.5, 1.0, 0.5, 1.0, 0.4167, 1.0, 0.6667, 1.0, 0.75, 1.0, 0.75, 1.0, 0.6667, 1.0, 0.08333, 1.0, 0.1667, 1.0, 0.1667, 1.0, 0.08333, 1.0, 0.9167, 1.0, 1.0, 1.0, 1.0, 1.0, 0.9167, 1.0, 0.3333, 1.0, 0.4167, 1.0, 0.4167, 1.0, 0.3333, 1.0, 0.5833, 1.0, 0.6667, 1.0, 0.6667, 1.0, 0.5833, 1.0, 7.451e-08, 1.0, 0.08333, 1.0, 0.08333, 1.0, 7.451e-08, 1.0, 7.451e-08, 1.0, 0.08333, 1.0, 0.08333, 1.0, 7.451e-08, 1.0, 0.8333, 1.0, 0.9167, 1.0, 0.9167, 1.0, 0.8333, 1.0, 0.25, 1.0, 0.3333, 1.0, 0.3333, 1.0, 0.25, 1.0, 0.5, 1.0, 0.5833, 1.0, 0.5833, 1.0, 0.5, 1.0, 0.75, 1.0, 0.8333, 1.0, 0.8333, 1.0, 0.75, 1.0, 0.1667, 1.0, 0.25, 1.0, 0.25, 1.0, 0.1667, 1.0, 0.4167, 1.0, 0.5, 1.0, 0.5, 1.0, 0.4167, 1.0, 0.6667, 1.0, 0.75, 1.0, 0.75, 1.0, 0.6667, 1.0, 0.08333, 1.0, 0.1667, 1.0, 0.1667, 1.0, 0.08333, 1.0, 0.9167, 1.0, 1.0, 1.0, 1.0, 1.0, 0.9167, 1.0, 0.3333, 1.0, 0.4167, 1.0, 0.4167, 1.0, 0.3333, 1.0, 0.5833, 1.0, 0.6667, 1.0, 0.6667, 1.0, 0.5833, 1.0, 0.5833, 1.0, 0.6667, 1.0, 0.6667, 1.0, 0.5833, 1.0, 7.451e-08, 1.0, 0.08333, 1.0, 0.08333, 1.0, 7.451e-08, 1.0, 0.8333, 1.0, 0.9167, 1.0, 0.9167, 1.0, 0.8333, 1.0, 0.25, 1.0, 0.3333, 1.0, 0.3333, 1.0, 0.25, 1.0, 0.5, 1.0, 0.5833, 1.0, 0.5833, 1.0, 0.5, 1.0, 0.75, 1.0, 0.8333, 1.0, 0.8333, 1.0, 0.75, 1.0, 0.1667, 1.0, 0.25, 1.0, 0.25, 1.0, 0.1667, 1.0, 0.4167, 1.0, 0.5, 1.0, 0.5, 1.0, 0.4167, 1.0, 0.6667, 1.0, 0.75, 1.0, 0.75, 1.0, 0.6667, 1.0, 0.08333, 1.0, 0.1667, 1.0, 0.1667, 1.0, 0.08333, 1.0, 0.9167, 1.0, 1.0, 1.0, 1.0, 1.0, 0.9167, 1.0, 0.3333, 1.0, 0.4167, 1.0, 0.4167, 1.0, 0.3333, 1.0, 0.25, 1.0, 0.25, 1.0, 0.3333, 1.0, 0.25, 1.0, 0.5, 1.0, 0.5833, 1.0, 0.25, 1.0, 0.1667, 1.0, 0.25, 1.0, 0.9167, 1.0, 7.451e-08, 1.0, 0.25, 1.0, 0.08333, 1.0, 0.1667, 1.0, 0.25, 1.0, 0.75, 1.0, 0.25, 1.0, 0.6667, 1.0, 7.451e-08, 1.0, 0.08333, 1.0, 0.25, 1.0, 0.6667, 1.0, 0.25, 1.0, 0.5833, 1.0, 0.5, 1.0, 0.25, 1.0, 0.4167, 1.0, 0.8333, 1.0, 0.9167, 1.0, 0.25, 1.0, 0.4167, 1.0, 0.25, 1.0, 0.3333, 1.0, 0.75, 1.0, 0.8333, 1.0, 0.25, 1.0, 1.0, 0.0, 1.0, 1.0, 0.9167, 1.0, 0.9167, 0.0, 0.9167, 0.0, 0.9167, 1.0, 0.8333, 1.0, 0.8333, 0.0, 0.8333, 0.0, 0.8333, 1.0, 0.75, 1.0, 0.75, 0.0, 0.75, 0.0, 0.75, 1.0, 0.6667, 1.0, 0.6667, 0.0, 0.6667, 0.0, 0.6667, 1.0, 0.5833, 1.0, 0.5833, 0.0, 0.5833, 0.0, 0.5833, 1.0, 0.5, 1.0, 0.5, 0.0, 0.5, 1.0, 0.5833, 1.0, 0.5833, 1.0, 0.5, 1.0, 0.5833, 1.0, 0.6667, 1.0, 0.6667, 1.0, 0.5833, 1.0, 0.6667, 1.0, 0.75, 1.0, 0.75, 1.0, 0.6667, 1.0, 0.75, 1.0, 0.8333, 1.0, 0.8333, 1.0, 0.75, 1.0, 0.8333, 1.0, 0.9167, 1.0, 0.9167, 1.0, 0.8333, 1.0, 0.9167, 1.0, 1.0, 1.0, 1.0, 1.0, 0.9167, 1.0, 0.75, 0.0, 0.6667, 0.0, 0.6667, 0.0, 0.75, 0.0, 0.6667, 0.0, 0.5833, 0.0, 0.5833, 0.0, 0.6667, 0.0, 0.5833, 0.0, 0.5, 0.0, 0.5, 0.0, 0.5833, 0.0, 0.9167, 0.0, 0.8333, 0.0, 0.8333, 0.0, 0.9167, 0.0, 0.8333, 0.0, 0.75, 0.0, 0.75, 0.0, 0.8333, 0.0, 1.0, 0.0, 0.9167, 0.0, 0.9167, 0.0, 1.0, 0.0, 0.5833, 0.0, 0.5, 0.0, 0.5, 1.0, 0.5833, 1.0, 0.6667, 0.0, 0.5833, 0.0, 0.5833, 1.0, 0.6667, 1.0, 0.75, 0.0, 0.6667, 0.0, 0.6667, 1.0, 0.75, 1.0, 0.8333, 0.0, 0.75, 0.0, 0.75, 1.0, 0.8333, 1.0, 0.9167, 0.0, 0.8333, 0.0, 0.8333, 1.0, 0.9167, 1.0, 1.0, 0.0, 0.9167, 0.0, 0.9167, 1.0, 1.0, 1.0, 0.9167, 1.0, 1.0, 1.0, 1.0, 1.0, 0.9167, 1.0, 0.8333, 1.0, 0.9167, 1.0, 0.9167, 1.0, 0.8333, 1.0, 0.75, 1.0, 0.8333, 1.0, 0.8333, 1.0, 0.75, 1.0, 0.6667, 1.0, 0.75, 1.0, 0.75, 1.0, 0.6667, 1.0, 0.5833, 1.0, 0.6667, 1.0, 0.6667, 1.0, 0.5833, 1.0, 0.5, 1.0, 0.5833, 1.0, 0.5833, 1.0, 0.5, 1.0, 0.75, 1.0, 0.8333, 1.0, 0.8333, 1.0, 0.75, 1.0, 0.6667, 1.0, 0.75, 1.0, 0.75, 1.0, 0.6667, 1.0, 0.9167, 1.0, 1.0, 1.0, 1.0, 1.0, 0.9167, 1.0, 0.5833, 1.0, 0.6667, 1.0, 0.6667, 1.0, 0.5833, 1.0, 0.8333, 1.0, 0.9167, 1.0, 0.9167, 1.0, 0.8333, 1.0, 0.5, 1.0, 0.5833, 1.0, 0.5833, 1.0, 0.5, 1.0, 0.75, 1.0, 0.8333, 1.0, 0.8333, 1.0, 0.75, 1.0, 0.6667, 1.0, 0.75, 1.0, 0.75, 1.0, 0.6667, 1.0, 0.9167, 1.0, 1.0, 1.0, 1.0, 1.0, 0.9167, 1.0, 0.5833, 1.0, 0.6667, 1.0, 0.6667, 1.0, 0.5833, 1.0, 0.8333, 1.0, 0.9167, 1.0, 0.9167, 1.0, 0.8333, 1.0, 0.5, 1.0, 0.5833, 1.0, 0.5833, 1.0, 0.5, 1.0, 0.75, 1.0, 0.8333, 1.0, 0.8333, 1.0, 0.75, 1.0, 0.6667, 1.0, 0.75, 1.0, 0.75, 1.0, 0.6667, 1.0, 0.9167, 1.0, 1.0, 1.0, 1.0, 1.0, 0.9167, 1.0, 0.5833, 1.0, 0.6667, 1.0, 0.6667, 1.0, 0.5833, 1.0, 0.8333, 1.0, 0.9167, 1.0, 0.9167, 1.0, 0.8333, 1.0, 0.5, 1.0, 0.5833, 1.0, 0.5833, 1.0, 0.5, 1.0, 0.5, 1.0, 0.5833, 1.0, 0.5833, 1.0, 0.5, 1.0, 0.75, 1.0, 0.8333, 1.0, 0.8333, 1.0, 0.75, 1.0, 0.6667, 1.0, 0.75, 1.0, 0.75, 1.0, 0.6667, 1.0, 0.9167, 1.0, 1.0, 1.0, 1.0, 1.0, 0.9167, 1.0, 0.5833, 1.0, 0.6667, 1.0, 0.6667, 1.0, 0.5833, 1.0, 0.8333, 1.0, 0.9167, 1.0, 0.9167, 1.0, 0.8333, 1.0, 0.8333, 1.0, 0.9167, 1.0, 0.9167, 1.0, 0.8333, 1.0, 0.5833, 1.0, 0.6667, 1.0, 0.6667, 1.0, 0.5833, 1.0, 0.9167, 1.0, 1.0, 1.0, 1.0, 1.0, 0.9167, 1.0, 0.6667, 1.0, 0.75, 1.0, 0.75, 1.0, 0.6667, 1.0, 0.75, 1.0, 0.8333, 1.0, 0.8333, 1.0, 0.75, 1.0, 0.5, 1.0, 0.5833, 1.0, 0.5833, 1.0, 0.5, 1.0, 0.5, 1.0, 0.5833, 1.0, 0.5833, 1.0, 0.5, 1.0, 0.75, 1.0, 0.8333, 1.0, 0.8333, 1.0, 0.75, 1.0, 0.6667, 1.0, 0.75, 1.0, 0.75, 1.0, 0.6667, 1.0, 0.9167, 1.0, 1.0, 1.0, 1.0, 1.0, 0.9167, 1.0, 0.5833, 1.0, 0.6667, 1.0, 0.6667, 1.0, 0.5833, 1.0, 0.8333, 1.0, 0.9167, 1.0, 0.9167, 1.0, 0.8333, 1.0, 0.8333, 1.0, 0.9167, 1.0, 0.9167, 1.0, 0.8333, 1.0, 0.5, 1.0, 0.5833, 1.0, 0.5833, 1.0, 0.5, 1.0, 0.75, 1.0, 0.8333, 1.0, 0.8333, 1.0, 0.75, 1.0, 0.6667, 1.0, 0.75, 1.0, 0.75, 1.0, 0.6667, 1.0, 0.9167, 1.0, 1.0, 1.0, 1.0, 1.0, 0.9167, 1.0, 0.5833, 1.0, 0.6667, 1.0, 0.6667, 1.0, 0.5833, 1.0, 0.8333, 1.0, 0.9167, 1.0, 0.9167, 1.0, 0.8333, 1.0, 0.5, 1.0, 0.5833, 1.0, 0.5833, 1.0, 0.5, 1.0, 0.75, 1.0, 0.8333, 1.0, 0.8333, 1.0, 0.75, 1.0, 0.6667, 1.0, 0.75, 1.0, 0.75, 1.0, 0.6667, 1.0, 0.9167, 1.0, 1.0, 1.0, 1.0, 1.0, 0.9167, 1.0, 0.5833, 1.0, 0.6667, 1.0, 0.6667, 1.0, 0.5833, 1.0, 0.5833, 1.0, 0.6667, 1.0, 0.6667, 1.0, 0.5833, 1.0, 0.8333, 1.0, 0.9167, 1.0, 0.9167, 1.0, 0.8333, 1.0, 0.5, 1.0, 0.5833, 1.0, 0.5833, 1.0, 0.5, 1.0, 0.75, 1.0, 0.8333, 1.0, 0.8333, 1.0, 0.75, 1.0, 0.6667, 1.0, 0.75, 1.0, 0.75, 1.0, 0.6667, 1.0, 0.9167, 1.0, 1.0, 1.0, 1.0, 1.0, 0.9167, 1.0, 0.25, 1.0, 0.5, 1.0, 0.5833, 1.0, 0.9167, 1.0, 7.451e-08, 1.0, 0.25, 1.0, 0.75, 1.0, 0.25, 1.0, 0.6667, 1.0, 7.451e-08, 1.0, 0.08333, 1.0, 0.25, 1.0, 0.6667, 1.0, 0.25, 1.0, 0.5833, 1.0, 0.5, 1.0, 0.25, 1.0, 0.4167, 1.0, 0.8333, 1.0, 0.9167, 1.0, 0.25, 1.0, 0.75, 1.0, 0.8333, 1.0, 0.25, 1.0])
me_cilindro.use_remesh_fix_poles = True
me_cilindro.use_remesh_preserve_attributes = False
me_cilindro.update()
me_cilindro_001 = bpy.data.meshes.new('Cilindro.001')
me_cilindro_001.from_pydata([(0.0, 0.06566, -0.3472), (0.0, 0.06566, 2.37), (0.03283, 0.05686, -0.3472), (0.03283, 0.05686, 2.37), (0.05686, 0.03283, -0.3472), (0.05686, 0.03283, 2.37), (0.06566, -4.528e-09, -0.3472), (0.06566, -4.528e-09, 2.37), (0.05686, -0.03283, -0.3472), (0.05686, -0.03283, 2.37), (0.03283, -0.05686, -0.3472), (0.03283, -0.05686, 2.37), (0.0, -0.06566, -0.3472), (0.0, -0.06566, 2.37), (0.2086, 0.0, 1.259), (0.06119, 0.0, 1.262), (0.2073, -0.01009, 1.257), (0.06119, -0.01009, 1.26), (0.2037, -0.01748, 1.253), (0.06119, -0.01748, 1.254), (0.1987, -0.02018, 1.247), (0.06119, -0.02018, 1.247), (0.1937, -0.01748, 1.241), (0.06119, -0.01748, 1.239), (0.0, 0.1669, -0.3486), (0.08975, 0.1445, -0.3486), (0.1554, 0.08344, -0.3486), (0.1795, -4.528e-09, -0.3486), (0.1554, -0.08344, -0.3486), (0.08975, -0.1445, -0.3486), (0.0, -0.1669, -0.3486), (0.1901, -0.01009, 1.236), (0.06119, -0.01009, 1.233), (0.1888, 0.0, 1.235), (0.06119, 0.0, 1.231), (0.1901, 0.01009, 1.236), (0.0, 0.1669, -0.4781), (0.08975, 0.1445, -0.4781), (0.1554, 0.08344, -0.4781), (0.1795, -4.528e-09, -0.4781), (0.1554, -0.08344, -0.4781), (0.08975, -0.1445, -0.4781), (0.0, -0.1669, -0.4781), (0.06119, 0.01009, 1.233), (0.1937, 0.01748, 1.241), (0.06119, 0.01748, 1.239), (0.1987, 0.02018, 1.247), (0.06119, 0.02018, 1.247), (0.2037, 0.01748, 1.253), (0.06119, 0.01748, 1.254), (0.2073, 0.01009, 1.257), (0.06119, 0.01009, 1.26), (0.2936, 0.04408, 1.279), (0.2936, -0.02158, 1.271), (0.3611, 0.04408, 1.261), (0.3566, -0.02158, 1.254), (0.4105, 0.04408, 1.21), (0.4031, -0.02158, 1.206), (0.4286, 0.04408, 1.141), (0.4203, -0.02158, 1.141), (0.4105, 0.04408, 1.072), (0.4031, -0.02158, 1.075), (0.3611, 0.04408, 1.021), (0.3566, -0.02158, 1.027), (0.2936, 0.04408, 1.002), (0.2936, -0.02158, 1.01), (0.2261, 0.04408, 1.021), (0.2305, -0.02158, 1.027), (0.1767, 0.04408, 1.072), (0.184, -0.02158, 1.075), (0.1586, 0.04408, 1.141), (0.1668, -0.02158, 1.141), (0.1767, 0.04408, 1.21), (0.184, -0.02158, 1.206), (0.2261, 0.04408, 1.261), (0.2305, -0.02158, 1.254), (0.2936, -0.04408, 1.302), (0.3721, -0.04408, 1.28), (0.4296, -0.04408, 1.221), (0.4506, -0.04408, 1.141), (0.4296, -0.04408, 1.06), (0.3721, -0.04408, 1.001), (0.2936, -0.04408, 0.9797), (0.215, -0.04408, 1.001), (0.1576, -0.04408, 1.06), (0.1365, -0.04408, 1.141), (0.1576, -0.04408, 1.221), (0.215, -0.04408, 1.28), (0.1277, 0.04947, 1.845), (0.3236, 0.04947, 1.996), (0.1428, 0.04284, 1.825), (0.3387, 0.04284, 1.976), (0.1539, 0.02474, 1.811), (0.3498, 0.02474, 1.962), (0.1579, -3.302e-08, 1.806), (0.3538, -3.302e-08, 1.957), (0.1539, -0.02474, 1.811), (0.3498, -0.02474, 1.962), (0.1428, -0.04284, 1.825), (0.3387, -0.04284, 1.976), (0.1277, -0.04947, 1.845), (0.3236, -0.04947, 1.996), (0.1126, -0.04284, 1.864), (0.3085, -0.04284, 2.015), (0.1016, -0.02474, 1.879), (0.2975, -0.02474, 2.03), (0.09751, -2.906e-08, 1.884), (0.2934, -2.906e-08, 2.035), (0.1016, 0.02474, 1.879), (0.2975, 0.02474, 2.03), (0.1126, 0.04284, 1.864), (0.3085, 0.04284, 2.015), (0.1309, -0.133, 2.173), (0.1309, -0.1538, 2.287), (0.08904, 0.07308, 2.249), (0.08901, 0.06595, 2.288), (0.1637, -0.1857, 2.311), (0.1638, -0.1544, 2.14), (0.1539, -0.1691, 2.3), (0.154, -0.1428, 2.156), (0.0, 0.0736, 2.249), (0.0, 0.06647, 2.289), (0.0, -0.1535, 2.14), (0.0, -0.1847, 2.311), (0.0, -0.1419, 2.156), (0.0, -0.1682, 2.3), (0.0, -0.1323, 2.173), (0.0, -0.153, 2.287)], [], [(0, 1, 3, 2), (2, 3, 5, 4), (4, 5, 7, 6), (6, 7, 9, 8), (8, 9, 11, 10), (10, 11, 13, 12), (8, 10, 29, 28), (6, 8, 28, 27), (49, 48, 46, 47), (0, 2, 25, 24), (4, 6, 27, 26), (51, 50, 48, 49), (2, 4, 26, 25), (15, 14, 50, 51), (17, 16, 14, 15), (19, 18, 16, 17), (21, 20, 18, 19), (10, 12, 30, 29), (28, 29, 41, 40), (23, 22, 20, 21), (25, 26, 38, 37), (32, 31, 22, 23), (29, 30, 42, 41), (26, 27, 39, 38), (34, 33, 31, 32), (43, 35, 33, 34), (27, 28, 40, 39), (45, 44, 35, 43), (24, 25, 37, 36), (47, 46, 44, 45), (52, 76, 77, 54), (54, 77, 78, 56), (56, 78, 79, 58), (58, 79, 80, 60), (60, 80, 81, 62), (62, 81, 82, 64), (64, 82, 83, 66), (66, 83, 84, 68), (68, 84, 85, 70), (70, 85, 86, 72), (72, 86, 87, 74), (74, 87, 76, 52), (54, 56, 58, 60, 62, 64, 66, 68, 70, 72, 74, 52), (53, 75, 73, 71, 69, 67, 65, 63, 61, 59, 57, 55), (53, 55, 77, 76), (55, 57, 78, 77), (57, 59, 79, 78), (59, 61, 80, 79), (61, 63, 81, 80), (63, 65, 82, 81), (65, 67, 83, 82), (67, 69, 84, 83), (69, 71, 85, 84), (71, 73, 86, 85), (73, 75, 87, 86), (75, 53, 76, 87), (88, 89, 91, 90), (90, 91, 93, 92), (92, 93, 95, 94), (94, 95, 97, 96), (96, 97, 99, 98), (98, 99, 101, 100), (100, 101, 103, 102), (102, 103, 105, 104), (104, 105, 107, 106), (106, 107, 109, 108), (108, 109, 111, 110), (110, 111, 89, 88), (120, 121, 115, 114), (114, 115, 116, 117), (120, 114, 117, 122), (118, 119, 117, 116), (125, 118, 116, 123), (113, 112, 119, 118), (127, 113, 118, 125), (112, 126, 124, 119), (119, 124, 122, 117), (115, 121, 123, 116), (112, 113, 127, 126)])
_uv = me_cilindro_001.uv_layers.new(name='Mapa UV')
_uv.uv.foreach_set('vector', [1.0, 0.0, 1.0, 1.0, 0.9167, 1.0, 0.9167, 0.0, 0.9167, 0.0, 0.9167, 1.0, 0.8333, 1.0, 0.8333, 0.0, 0.8333, 0.0, 0.8333, 1.0, 0.75, 1.0, 0.75, 0.0, 0.75, 0.0, 0.75, 1.0, 0.6667, 1.0, 0.6667, 0.0, 0.6667, 0.0, 0.6667, 1.0, 0.5833, 1.0, 0.5833, 0.0, 0.5833, 0.0, 0.5833, 1.0, 0.5, 1.0, 0.5, 0.0, 0.6667, 0.0, 0.5833, 0.0, 0.5833, 0.0, 0.6667, 0.0, 0.75, 0.0, 0.6667, 0.0, 0.6667, 0.0, 0.75, 0.0, 1.0, 0.0, 1.0, 1.0, 0.9167, 1.0, 0.9167, 0.0, 1.0, 0.0, 0.9167, 0.0, 0.9167, 0.0, 1.0, 0.0, 0.8333, 0.0, 0.75, 0.0, 0.75, 0.0, 0.8333, 0.0, 0.9167, 0.0, 0.9167, 1.0, 0.8333, 1.0, 0.8333, 0.0, 0.9167, 0.0, 0.8333, 0.0, 0.8333, 0.0, 0.9167, 0.0, 0.8333, 0.0, 0.8333, 1.0, 0.75, 1.0, 0.75, 0.0, 0.75, 0.0, 0.75, 1.0, 0.6667, 1.0, 0.6667, 0.0, 0.6667, 0.0, 0.6667, 1.0, 0.5833, 1.0, 0.5833, 0.0, 0.5833, 0.0, 0.5833, 1.0, 0.5, 1.0, 0.5, 0.0, 0.5833, 0.0, 0.5, 0.0, 0.5, 0.0, 0.5833, 0.0, 0.6667, 0.0, 0.5833, 0.0, 0.5833, 0.0, 0.6667, 0.0, 0.5, 0.0, 0.5, 1.0, 0.4167, 1.0, 0.4167, 0.0, 0.9167, 0.0, 0.8333, 0.0, 0.8333, 0.0, 0.9167, 0.0, 0.4167, 0.0, 0.4167, 1.0, 0.3333, 1.0, 0.3333, 0.0, 0.5833, 0.0, 0.5, 0.0, 0.5, 0.0, 0.5833, 0.0, 0.8333, 0.0, 0.75, 0.0, 0.75, 0.0, 0.8333, 0.0, 0.3333, 0.0, 0.3333, 1.0, 0.25, 1.0, 0.25, 0.0, 0.25, 0.0, 0.25, 1.0, 0.1667, 1.0, 0.1667, 0.0, 0.75, 0.0, 0.6667, 0.0, 0.6667, 0.0, 0.75, 0.0, 0.1667, 0.0, 0.1667, 1.0, 0.08333, 1.0, 0.08333, 0.0, 1.0, 0.0, 0.9167, 0.0, 0.9167, 0.0, 1.0, 0.0, 0.08333, 0.0, 0.08333, 1.0, 7.451e-08, 1.0, 7.451e-08, 0.0, 1.0, 0.0, 1.0, 1.0, 0.9167, 1.0, 0.9167, 0.0, 0.9167, 0.0, 0.9167, 1.0, 0.8333, 1.0, 0.8333, 0.0, 0.8333, 0.0, 0.8333, 1.0, 0.75, 1.0, 0.75, 0.0, 0.75, 0.0, 0.75, 1.0, 0.6667, 1.0, 0.6667, 0.0, 0.6667, 0.0, 0.6667, 1.0, 0.5833, 1.0, 0.5833, 0.0, 0.5833, 0.0, 0.5833, 1.0, 0.5, 1.0, 0.5, 0.0, 0.5, 0.0, 0.5, 1.0, 0.4167, 1.0, 0.4167, 0.0, 0.4167, 0.0, 0.4167, 1.0, 0.3333, 1.0, 0.3333, 0.0, 0.3333, 0.0, 0.3333, 1.0, 0.25, 1.0, 0.25, 0.0, 0.25, 0.0, 0.25, 1.0, 0.1667, 1.0, 0.1667, 0.0, 0.1667, 0.0, 0.1667, 1.0, 0.08333, 1.0, 0.08333, 0.0, 0.08333, 0.0, 0.08333, 1.0, 7.451e-08, 1.0, 7.451e-08, 0.0, 0.9167, 0.0, 0.8333, 0.0, 0.75, 0.0, 0.6667, 0.0, 0.5833, 0.0, 0.5, 0.0, 0.4167, 0.0, 0.3333, 0.0, 0.25, 0.0, 0.1667, 0.0, 0.08333, 0.0, 7.451e-08, 0.0, 0.2309, 1.0, 0.165, 1.0, 0.2166, 1.0, 0.2823, 1.0, 0.3522, 1.0, 0.4234, 1.0, 0.4945, 1.0, 0.5651, 1.0, 0.6344, 1.0, 0.6997, 1.0, 0.7513, 1.0, 0.6849, 1.0, 0.2309, 1.0, 0.6849, 1.0, 0.9167, 1.0, 7.451e-08, 1.0, 0.6849, 1.0, 0.7513, 1.0, 0.8333, 1.0, 0.9167, 1.0, 0.7513, 1.0, 0.6997, 1.0, 0.75, 1.0, 0.8333, 1.0, 0.6997, 1.0, 0.6344, 1.0, 0.6667, 1.0, 0.75, 1.0, 0.6344, 1.0, 0.5651, 1.0, 0.5833, 1.0, 0.6667, 1.0, 0.5651, 1.0, 0.4945, 1.0, 0.5, 1.0, 0.5833, 1.0, 0.4945, 1.0, 0.4234, 1.0, 0.4167, 1.0, 0.5, 1.0, 0.4234, 1.0, 0.3522, 1.0, 0.3333, 1.0, 0.4167, 1.0, 0.3522, 1.0, 0.2823, 1.0, 0.25, 1.0, 0.3333, 1.0, 0.2823, 1.0, 0.2166, 1.0, 0.1667, 1.0, 0.25, 1.0, 0.2166, 1.0, 0.165, 1.0, 0.08333, 1.0, 0.1667, 1.0, 0.165, 1.0, 0.2309, 1.0, 7.451e-08, 1.0, 0.08333, 1.0, 1.0, 0.0, 1.0, 1.0, 0.9167, 1.0, 0.9167, 0.0, 0.9167, 0.0, 0.9167, 1.0, 0.8333, 1.0, 0.8333, 0.0, 0.8333, 0.0, 0.8333, 1.0, 0.75, 1.0, 0.75, 0.0, 0.75, 0.0, 0.75, 1.0, 0.6667, 1.0, 0.6667, 0.0, 0.6667, 0.0, 0.6667, 1.0, 0.5833, 1.0, 0.5833, 0.0, 0.5833, 0.0, 0.5833, 1.0, 0.5, 1.0, 0.5, 0.0, 0.5, 0.0, 0.5, 1.0, 0.4167, 1.0, 0.4167, 0.0, 0.4167, 0.0, 0.4167, 1.0, 0.3333, 1.0, 0.3333, 0.0, 0.3333, 0.0, 0.3333, 1.0, 0.25, 1.0, 0.25, 0.0, 0.25, 0.0, 0.25, 1.0, 0.1667, 1.0, 0.1667, 0.0, 0.1667, 0.0, 0.1667, 1.0, 0.08333, 1.0, 0.08333, 0.0, 0.08333, 0.0, 0.08333, 1.0, 7.451e-08, 1.0, 7.451e-08, 0.0, 0.375, 0.375, 0.625, 0.375, 0.625, 0.5, 0.375, 0.5, 0.375, 0.5, 0.625, 0.5, 0.625, 0.75, 0.375, 0.75, 0.25, 0.5, 0.375, 0.5, 0.375, 0.75, 0.25, 0.75, 0.6103, 0.7596, 0.3897, 0.7596, 0.375, 0.75, 0.625, 0.75, 0.6103, 0.875, 0.6103, 0.7596, 0.625, 0.75, 0.625, 0.875, 0.5806, 0.7789, 0.4194, 0.7789, 0.3897, 0.7596, 0.6103, 0.7596, 0.5806, 0.875, 0.5806, 0.7789, 0.6103, 0.7596, 0.6103, 0.875, 0.4194, 0.7789, 0.4194, 0.875, 0.3897, 0.875, 0.3897, 0.7596, 0.3897, 0.7596, 0.3897, 0.875, 0.375, 0.875, 0.375, 0.75, 0.625, 0.5, 0.75, 0.5, 0.75, 0.75, 0.625, 0.75, 0.4194, 0.7789, 0.5806, 0.7789, 0.5806, 0.875, 0.4194, 0.875])
me_cilindro_001.use_remesh_fix_poles = True
me_cilindro_001.use_remesh_preserve_attributes = False
me_cilindro_001.update()
me_cubo = bpy.data.meshes.new('Cubo')
me_cubo.from_pydata([(-0.6017, -0.2264, -0.2188), (-0.6017, -0.07581, 0.1457), (0.6017, -0.2264, -0.2188), (0.6017, -0.07581, 0.1457), (0.5508, -0.07581, 0.1732), (-0.5508, -0.07581, 0.1732), (-0.401, -0.2201, -0.2188), (-0.1015, -0.2201, -0.2188), (0.401, -0.2201, -0.2188), (0.401, -0.06954, 0.1457), (-0.1015, -0.06954, 0.1457), (-0.401, -0.06954, 0.1457), (0.401, -0.07581, 0.1988), (-0.04743, -0.07581, 0.2289), (-0.401, -0.07581, 0.1988), (-0.6017, 0.0, -0.2188), (0.6017, 0.0, 0.1457), (-0.6017, 0.0, 0.1457), (0.6017, 0.0, -0.2188), (0.5508, 0.0, 0.1732), (-0.5508, 0.0, 0.1732), (0.401, 0.0, 0.1988), (-0.04743, 0.0, 0.2289), (-0.401, 0.0, 0.1988), (-0.1015, -0.1083, -0.2188), (0.1081, -0.2201, -0.2188), (0.1081, -0.06954, 0.1457), (0.05409, -0.07581, 0.2289), (0.1081, -0.1083, -0.2188), (0.05409, 0.0, 0.2289), (-0.6017, -0.2264, -0.2685), (0.401, -0.2264, -0.2685), (0.6017, -0.2264, -0.2685), (-0.401, -0.2264, -0.2685), (-0.1015, -0.1083, -0.2685), (-0.1015, -0.2264, -0.2685), (0.1081, -0.1083, -0.2685), (0.1081, -0.2264, -0.2685), (0.08174, -0.2025, -0.2026), (0.08174, -0.06524, 0.1295), (-0.07506, -0.06524, 0.1295), (-0.07506, -0.2025, -0.2026), (-0.1299, -0.2025, -0.2026), (-0.1299, -0.06524, 0.1295), (-0.3776, -0.06524, 0.1295), (-0.3776, -0.2025, -0.2026), (0.3776, -0.2025, -0.2026), (0.3776, -0.06524, 0.1295), (0.1366, -0.06524, 0.1295), (0.1366, -0.2025, -0.2026), (-0.4235, -0.1879, -0.1517), (-0.4235, -0.09611, 0.07983), (-0.5792, -0.1008, 0.07867), (-0.5792, -0.1927, -0.1529), (0.5792, -0.1927, -0.1529), (0.5792, -0.1008, 0.07867), (0.4235, -0.09611, 0.07983), (0.4235, -0.1879, -0.1517), (0.6017, -0.09812, -0.2188), (0.6017, -0.09798, -0.2685), (-0.6017, -0.09142, -0.2188), (-0.6017, -0.09127, -0.2685), (0.401, -0.08758, -0.2188), (0.401, -0.08782, -0.2685), (-0.401, -0.09147, -0.2685), (-0.401, -0.09151, -0.2188)], [], [(18, 16, 3, 2, 58), (50, 51, 52, 53), (25, 7, 35, 37), (23, 20, 5, 14), (9, 3, 4, 12), (17, 1, 5, 20), (1, 11, 14, 5), (11, 10, 13, 14), (26, 9, 12, 27), (19, 21, 12, 4), (29, 22, 13, 27), (22, 23, 14, 13), (54, 55, 56, 57), (38, 39, 40, 41), (42, 43, 44, 45), (0, 1, 17, 15, 60), (3, 16, 19, 4), (46, 47, 48, 49), (8, 62, 63, 31), (21, 29, 27, 12), (10, 26, 27, 13), (59, 58, 2, 32), (59, 63, 62, 58), (28, 25, 37, 36), (6, 0, 30, 33), (0, 60, 61, 30), (7, 24, 34, 35), (24, 28, 36, 34), (2, 8, 31, 32), (25, 26, 39, 38), (26, 10, 40, 39), (10, 7, 41, 40), (7, 25, 38, 41), (7, 10, 43, 42), (10, 11, 44, 43), (11, 6, 45, 44), (6, 7, 42, 45), (8, 9, 47, 46), (9, 26, 48, 47), (26, 25, 49, 48), (25, 8, 46, 49), (6, 11, 51, 50), (11, 1, 52, 51), (1, 0, 53, 52), (0, 6, 50, 53), (2, 3, 55, 54), (3, 9, 56, 55), (9, 8, 57, 56), (8, 2, 54, 57), (65, 64, 61, 60), (64, 65, 6, 33)])
_uv = me_cubo.uv_layers.new(name='Mapa UV')
_uv.uv.foreach_set('vector', [0.375, 0.6875, 0.625, 0.6875, 0.625, 0.75, 0.375, 0.75, 0.375, 0.7146, 0.3802, 0.9445, 0.6198, 0.9445, 0.6198, 0.993, 0.3802, 0.993, 0.375, 0.8438, 0.375, 0.875, 0.375, 0.875, 0.375, 0.8438, 0.8125, 0.6875, 0.875, 0.6875, 0.875, 0.75, 0.8125, 0.75, 0.625, 0.8125, 0.625, 0.75, 0.625, 0.75, 0.625, 0.8125, 0.625, 0.0625, 0.625, 0.0, 0.625, 0.0, 0.625, 0.0625, 0.625, 1.0, 0.625, 0.9375, 0.625, 0.9375, 0.625, 1.0, 0.625, 0.9375, 0.625, 0.875, 0.625, 0.875, 0.625, 0.9375, 0.625, 0.8438, 0.625, 0.8125, 0.625, 0.8125, 0.625, 0.8438, 0.625, 0.6875, 0.6875, 0.6875, 0.6875, 0.75, 0.625, 0.75, 0.7188, 0.6875, 0.75, 0.6875, 0.75, 0.75, 0.7188, 0.75, 0.75, 0.6875, 0.8125, 0.6875, 0.8125, 0.75, 0.75, 0.75, 0.3802, 0.757, 0.6198, 0.757, 0.6198, 0.8055, 0.3802, 0.8055, 0.3813, 0.8478, 0.6187, 0.8478, 0.6187, 0.8709, 0.3813, 0.8709, 0.3813, 0.8807, 0.6187, 0.8807, 0.6187, 0.9318, 0.3813, 0.9318, 0.375, 0.0, 0.625, 0.0, 0.625, 0.0625, 0.375, 0.0625, 0.375, 0.03726, 0.625, 0.75, 0.625, 0.6875, 0.625, 0.6875, 0.625, 0.75, 0.3813, 0.8154, 0.6187, 0.8154, 0.6187, 0.8409, 0.3813, 0.8409, 0.3125, 0.75, 0.3125, 0.7124, 0.3125, 0.7117, 0.3125, 0.75, 0.6875, 0.6875, 0.7188, 0.6875, 0.7188, 0.75, 0.6875, 0.75, 0.625, 0.875, 0.625, 0.8438, 0.625, 0.8438, 0.625, 0.875, 0.375, 0.7145, 0.375, 0.7146, 0.375, 0.75, 0.375, 0.75, 0.375, 0.7145, 0.3125, 0.7117, 0.3125, 0.7124, 0.375, 0.7146, 0.2812, 0.6875, 0.2812, 0.75, 0.2812, 0.75, 0.2812, 0.6875, 0.375, 0.9375, 0.375, 1.0, 0.375, 1.0, 0.375, 0.9375, 0.375, 0.0, 0.375, 0.03726, 0.375, 0.03731, 0.375, 0.0, 0.25, 0.75, 0.25, 0.6875, 0.25, 0.6875, 0.25, 0.75, 0.25, 0.6875, 0.2812, 0.6875, 0.2812, 0.6875, 0.25, 0.6875, 0.375, 0.75, 0.375, 0.8125, 0.375, 0.8125, 0.375, 0.75, 0.375, 0.8438, 0.625, 0.8438, 0.6187, 0.8478, 0.3813, 0.8478, 0.625, 0.8438, 0.625, 0.875, 0.6187, 0.8709, 0.6187, 0.8478, 0.625, 0.875, 0.375, 0.875, 0.3813, 0.8709, 0.6187, 0.8709, 0.375, 0.875, 0.375, 0.8438, 0.3813, 0.8478, 0.3813, 0.8709, 0.375, 0.875, 0.625, 0.875, 0.6187, 0.8807, 0.3813, 0.8807, 0.625, 0.875, 0.625, 0.9375, 0.6187, 0.9318, 0.6187, 0.8807, 0.625, 0.9375, 0.375, 0.9375, 0.3813, 0.9318, 0.6187, 0.9318, 0.375, 0.9375, 0.375, 0.875, 0.3813, 0.8807, 0.3813, 0.9318, 0.375, 0.8125, 0.625, 0.8125, 0.6187, 0.8154, 0.3813, 0.8154, 0.625, 0.8125, 0.625, 0.8438, 0.6187, 0.8409, 0.6187, 0.8154, 0.625, 0.8438, 0.375, 0.8438, 0.3813, 0.8409, 0.6187, 0.8409, 0.375, 0.8438, 0.375, 0.8125, 0.3813, 0.8154, 0.3813, 0.8409, 0.375, 0.9375, 0.625, 0.9375, 0.6198, 0.9445, 0.3802, 0.9445, 0.625, 0.9375, 0.625, 1.0, 0.6198, 0.993, 0.6198, 0.9445, 0.625, 1.0, 0.375, 1.0, 0.3802, 0.993, 0.6198, 0.993, 0.375, 1.0, 0.375, 0.9375, 0.3802, 0.9445, 0.3802, 0.993, 0.375, 0.75, 0.625, 0.75, 0.6198, 0.757, 0.3802, 0.757, 0.625, 0.75, 0.625, 0.8125, 0.6198, 0.8055, 0.6198, 0.757, 0.625, 0.8125, 0.375, 0.8125, 0.3802, 0.8055, 0.6198, 0.8055, 0.375, 0.8125, 0.375, 0.75, 0.3802, 0.757, 0.3802, 0.8055, 0.1875, 0.7135, 0.1875, 0.7128, 0.375, 0.03731, 0.375, 0.03726, 0.1875, 0.7128, 0.1875, 0.7135, 0.1875, 0.75, 0.1875, 0.75])
me_cubo.use_remesh_fix_poles = True
me_cubo.use_remesh_preserve_attributes = False
me_cubo.update()
me_cubo_002 = bpy.data.meshes.new('Cubo.002')
me_cubo_002.from_pydata([(-0.2492, -0.01596, -0.05635), (-0.2492, -0.01596, 0.05635), (-0.2492, 0.01596, -0.05635), (-0.2492, 0.01596, 0.05635), (-9.588e-09, -0.01596, -0.05635), (-9.588e-09, -0.01596, 0.05635), (-9.588e-09, 0.01596, -0.05635), (-9.588e-09, 0.01596, 0.05635), (-0.2548, 0.01596, -0.04968), (-0.2548, -0.01596, -0.04968), (-0.2548, -0.01596, 0.04968), (-0.2548, 0.01596, 0.04968), (-0.2548, -0.01333, -0.03896), (-0.2548, -0.01333, 0.03896), (-0.2548, 0.01333, 0.03896), (-0.2548, 0.01333, -0.03896), (-0.2854, -0.006331, -0.03896), (-0.2854, -0.006331, 0.03896), (-0.2854, 0.006331, -0.03896), (-0.2854, 0.006331, 0.03896), (-0.2492, -0.01596, -0.2419), (-0.2492, -0.01596, -0.1349), (-0.2492, 0.01596, -0.2419), (-0.2492, 0.01596, -0.1349), (-9.588e-09, -0.01596, -0.2419), (-9.588e-09, -0.01596, -0.1349), (-9.588e-09, 0.01596, -0.2419), (-9.588e-09, 0.01596, -0.1349), (-0.2548, 0.01596, -0.2355), (-0.2548, -0.01596, -0.2355), (-0.2548, -0.01596, -0.1412), (-0.2548, 0.01596, -0.1412), (-0.2548, -0.01333, -0.2254), (-0.2548, -0.01333, -0.1514), (-0.2548, 0.01333, -0.1514), (-0.2548, 0.01333, -0.2254), (-0.2854, -0.006331, -0.2254), (-0.2854, -0.006331, -0.1514), (-0.2854, 0.006331, -0.2254), (-0.2854, 0.006331, -0.1514), (-0.2792, -0.1709, -0.5278), (-0.2792, -0.01453, 0.1262), (-0.2792, 0.1709, -0.5278), (-0.2792, 0.01453, 0.1262), (-0.2792, -0.01484, 0.05754), (-0.2792, 0.01484, 0.05754), (-0.2792, -0.1034, -0.5278), (-0.2792, 0.1034, -0.5278), (-0.2792, 0.006006, 0.05754), (-0.2792, -0.006005, 0.05754), (-0.2792, 0.1612, -0.4916), (-0.2792, -0.1612, -0.4916), (-0.2792, 0.09733, -0.4916), (-0.2792, -0.09733, -0.4916), (-0.2792, 0.09207, -0.4652), (-0.2792, -0.09212, -0.4655), (-0.2792, -0.07741, -0.3761), (-0.2792, 0.07751, -0.3768), (-0.2792, 0.04546, -0.2892), (-0.2792, -0.04152, -0.2892), (-0.2995, -0.1709, -0.5278), (-0.2995, -0.01453, 0.1262), (-0.2995, 0.1709, -0.5278), (-0.2995, 0.01453, 0.1262), (-0.2995, 0.01484, 0.05754), (-0.2995, -0.01484, 0.05754), (-0.2995, -0.1612, -0.4916), (-0.2995, 0.1612, -0.4916), (-0.2995, -0.07741, -0.3761), (-0.2995, 0.07751, -0.3768), (-0.2995, 0.04546, -0.2892), (-0.2995, -0.04152, -0.2892), (-0.2995, -0.1034, -0.5278), (-0.2995, 0.1034, -0.5278), (-0.2995, 0.09733, -0.4916), (-0.2995, -0.09733, -0.4916), (-0.2995, 0.09207, -0.4652), (-0.2995, -0.09212, -0.4655), (0.3191, -0.1709, -0.5278), (0.3191, -0.01453, 0.1262), (0.3191, 0.1709, -0.5278), (0.3191, 0.01453, 0.1262), (0.3191, -0.01484, 0.05754), (0.3191, 0.01484, 0.05754), (0.3191, -0.1034, -0.5278), (0.3191, 0.1034, -0.5278), (0.3191, 0.006006, 0.05754), (0.3191, -0.006005, 0.05754), (0.3191, 0.1612, -0.4916), (0.3191, -0.1612, -0.4916), (0.3191, 0.09733, -0.4916), (0.3191, -0.09733, -0.4916), (0.3191, 0.09207, -0.4652), (0.3191, -0.09212, -0.4655), (0.3191, -0.07741, -0.3761), (0.3191, 0.07751, -0.3768), (0.3191, 0.04546, -0.2892), (0.3191, -0.04152, -0.2892), (0.2989, -0.1709, -0.5278), (0.2989, -0.01453, 0.1262), (0.2989, 0.1709, -0.5278), (0.2989, 0.01453, 0.1262), (0.2989, 0.01484, 0.05754), (0.2989, -0.01484, 0.05754), (0.2989, -0.1612, -0.4916), (0.2989, 0.1612, -0.4916), (0.2989, -0.07741, -0.3761), (0.2989, 0.07751, -0.3768), (0.2989, 0.04546, -0.2892), (0.2989, -0.04152, -0.2892), (0.2989, -0.1034, -0.5278), (0.2989, 0.1034, -0.5278), (0.2989, 0.09733, -0.4916), (0.2989, -0.09733, -0.4916), (0.2989, 0.09207, -0.4652), (0.2989, -0.09212, -0.4655)], [], [(0, 1, 10, 9), (2, 3, 7, 6), (4, 5, 1, 0), (2, 6, 4, 0), (7, 3, 1, 5), (14, 15, 18, 19), (1, 3, 11, 10), (2, 0, 9, 8), (3, 2, 8, 11), (9, 10, 13, 12), (10, 11, 14, 13), (11, 8, 15, 14), (8, 9, 12, 15), (15, 12, 16, 18), (13, 14, 19, 17), (12, 13, 17, 16), (20, 21, 30, 29), (22, 23, 27, 26), (24, 25, 21, 20), (22, 26, 24, 20), (27, 23, 21, 25), (34, 35, 38, 39), (21, 23, 31, 30), (22, 20, 29, 28), (23, 22, 28, 31), (29, 30, 33, 32), (30, 31, 34, 33), (31, 28, 35, 34), (28, 29, 32, 35), (35, 32, 36, 38), (33, 34, 39, 37), (32, 33, 37, 36), (64, 63, 43, 45), (53, 55, 56, 49, 44, 51), (67, 64, 45, 50), (50, 45, 48, 57, 54, 52), (63, 61, 41, 43), (40, 51, 66, 60), (45, 43, 41, 44, 49, 48), (42, 50, 52, 47), (55, 54, 57, 56), (62, 67, 50, 42), (46, 53, 51, 40), (59, 58, 57, 48, 49, 56), (51, 44, 65, 66), (44, 41, 61, 65), (58, 59, 71, 70), (56, 57, 69, 68), (59, 56, 68, 71), (57, 58, 70, 69), (52, 54, 76, 74), (54, 55, 77, 76), (47, 52, 74, 73), (55, 53, 75, 77), (53, 46, 72, 75), (102, 101, 81, 83), (91, 93, 94, 87, 82, 89), (105, 102, 83, 88), (88, 83, 86, 95, 92, 90), (101, 99, 79, 81), (78, 89, 104, 98), (83, 81, 79, 82, 87, 86), (80, 88, 90, 85), (93, 92, 95, 94), (100, 105, 88, 80), (84, 91, 89, 78), (97, 96, 95, 86, 87, 94), (89, 82, 103, 104), (82, 79, 99, 103), (96, 97, 109, 108), (94, 95, 107, 106), (97, 94, 106, 109), (95, 96, 108, 107), (90, 92, 114, 112), (92, 93, 115, 114), (85, 90, 112, 111), (93, 91, 113, 115), (91, 84, 110, 113)])
_uv = me_cubo_002.uv_layers.new(name='Mapa UV')
_uv.uv.foreach_set('vector', [0.375, 1.0, 0.625, 1.0, 0.625, 1.0, 0.375, 1.0, 0.375, 0.25, 0.625, 0.25, 0.625, 0.5, 0.375, 0.5, 0.375, 0.75, 0.625, 0.75, 0.625, 1.0, 0.375, 1.0, 0.125, 0.5, 0.375, 0.5, 0.375, 0.75, 0.125, 0.75, 0.625, 0.5, 0.875, 0.5, 0.875, 0.75, 0.625, 0.75, 0.6044, 0.2294, 0.3956, 0.2294, 0.3956, 0.2294, 0.6044, 0.2294, 0.875, 0.75, 0.875, 0.5, 0.875, 0.5, 0.875, 0.75, 0.125, 0.5, 0.125, 0.75, 0.125, 0.75, 0.125, 0.5, 0.625, 0.25, 0.375, 0.25, 0.375, 0.25, 0.625, 0.25, 0.375, 0.0, 0.625, 0.0, 0.6044, 0.02061, 0.3956, 0.02061, 0.625, 0.0, 0.625, 0.25, 0.6044, 0.2294, 0.6044, 0.02061, 0.625, 0.25, 0.375, 0.25, 0.3956, 0.2294, 0.6044, 0.2294, 0.375, 0.25, 0.375, 0.0, 0.3956, 0.02061, 0.3956, 0.2294, 0.3956, 0.2294, 0.3956, 0.02061, 0.3956, 0.02061, 0.3956, 0.2294, 0.6044, 0.02061, 0.6044, 0.2294, 0.6044, 0.2294, 0.6044, 0.02061, 0.3956, 0.02061, 0.6044, 0.02061, 0.6044, 0.02061, 0.3956, 0.02061, 0.375, 1.0, 0.625, 1.0, 0.625, 1.0, 0.375, 1.0, 0.375, 0.25, 0.625, 0.25, 0.625, 0.5, 0.375, 0.5, 0.375, 0.75, 0.625, 0.75, 0.625, 1.0, 0.375, 1.0, 0.125, 0.5, 0.375, 0.5, 0.375, 0.75, 0.125, 0.75, 0.625, 0.5, 0.875, 0.5, 0.875, 0.75, 0.625, 0.75, 0.6044, 0.2294, 0.3956, 0.2294, 0.3956, 0.2294, 0.6044, 0.2294, 0.875, 0.75, 0.875, 0.5, 0.875, 0.5, 0.875, 0.75, 0.125, 0.5, 0.125, 0.75, 0.125, 0.75, 0.125, 0.5, 0.625, 0.25, 0.375, 0.25, 0.375, 0.25, 0.625, 0.25, 0.375, 0.0, 0.625, 0.0, 0.6044, 0.02061, 0.3956, 0.02061, 0.625, 0.0, 0.625, 0.25, 0.6044, 0.2294, 0.6044, 0.02061, 0.625, 0.25, 0.375, 0.25, 0.3956, 0.2294, 0.6044, 0.2294, 0.375, 0.25, 0.375, 0.0, 0.3956, 0.02061, 0.3956, 0.2294, 0.3956, 0.2294, 0.3956, 0.02061, 0.3956, 0.02061, 0.3956, 0.2294, 0.6044, 0.02061, 0.6044, 0.2294, 0.6044, 0.2294, 0.6044, 0.02061, 0.3956, 0.02061, 0.6044, 0.02061, 0.6044, 0.02061, 0.3956, 0.02061, 0.6021, 0.625, 0.625, 0.625, 0.625, 0.75, 0.6021, 0.75, 0.3891, 0.9167, 0.4012, 0.9167, 0.4355, 0.9167, 0.6021, 0.9167, 0.6021, 1.0, 0.3891, 1.0, 0.3891, 0.625, 0.6021, 0.625, 0.6021, 0.75, 0.3891, 0.75, 0.3891, 0.75, 0.6021, 0.75, 0.6021, 0.8333, 0.4353, 0.8333, 0.4013, 0.8333, 0.3891, 0.8333, 0.625, 0.625, 0.875, 0.625, 0.875, 0.75, 0.625, 0.75, 0.375, 0.0, 0.3891, 0.0, 0.3891, 0.125, 0.375, 0.125, 0.6021, 0.75, 0.625, 0.75, 0.625, 1.0, 0.6021, 1.0, 0.6021, 0.9167, 0.6021, 0.8333, 0.375, 0.75, 0.3891, 0.75, 0.3891, 0.8333, 0.375, 0.8333, 0.4012, 0.9167, 0.4013, 0.8333, 0.4353, 0.8333, 0.4355, 0.9167, 0.375, 0.625, 0.3891, 0.625, 0.3891, 0.75, 0.375, 0.75, 0.375, 0.9167, 0.3891, 0.9167, 0.3891, 1.0, 0.375, 1.0, 0.4689, 0.9023, 0.4689, 0.8451, 0.4353, 0.8333, 0.6021, 0.8333, 0.6021, 0.9167, 0.4355, 0.9167, 0.3891, 0.0, 0.6021, 0.0, 0.6021, 0.125, 0.3891, 0.125, 0.6021, 0.0, 0.625, 0.0, 0.625, 0.125, 0.6021, 0.125, 0.4689, 0.8451, 0.4689, 0.9023, 0.4689, 0.9023, 0.4689, 0.8451, 0.4355, 0.9167, 0.4353, 0.8333, 0.4353, 0.8333, 0.4355, 0.9167, 0.4689, 0.9023, 0.4355, 0.9167, 0.4355, 0.9167, 0.4689, 0.9023, 0.4353, 0.8333, 0.4689, 0.8451, 0.4689, 0.8451, 0.4353, 0.8333, 0.3891, 0.8333, 0.4013, 0.8333, 0.4013, 0.8333, 0.3891, 0.8333, 0.4013, 0.8333, 0.4012, 0.9167, 0.4012, 0.9167, 0.4013, 0.8333, 0.375, 0.8333, 0.3891, 0.8333, 0.3891, 0.8333, 0.375, 0.8333, 0.4012, 0.9167, 0.3891, 0.9167, 0.3891, 0.9167, 0.4012, 0.9167, 0.3891, 0.9167, 0.375, 0.9167, 0.375, 0.9167, 0.3891, 0.9167, 0.6021, 0.625, 0.625, 0.625, 0.625, 0.75, 0.6021, 0.75, 0.3891, 0.9167, 0.4012, 0.9167, 0.4355, 0.9167, 0.6021, 0.9167, 0.6021, 1.0, 0.3891, 1.0, 0.3891, 0.625, 0.6021, 0.625, 0.6021, 0.75, 0.3891, 0.75, 0.3891, 0.75, 0.6021, 0.75, 0.6021, 0.8333, 0.4353, 0.8333, 0.4013, 0.8333, 0.3891, 0.8333, 0.625, 0.625, 0.875, 0.625, 0.875, 0.75, 0.625, 0.75, 0.375, 0.0, 0.3891, 0.0, 0.3891, 0.125, 0.375, 0.125, 0.6021, 0.75, 0.625, 0.75, 0.625, 1.0, 0.6021, 1.0, 0.6021, 0.9167, 0.6021, 0.8333, 0.375, 0.75, 0.3891, 0.75, 0.3891, 0.8333, 0.375, 0.8333, 0.4012, 0.9167, 0.4013, 0.8333, 0.4353, 0.8333, 0.4355, 0.9167, 0.375, 0.625, 0.3891, 0.625, 0.3891, 0.75, 0.375, 0.75, 0.375, 0.9167, 0.3891, 0.9167, 0.3891, 1.0, 0.375, 1.0, 0.4689, 0.9023, 0.4689, 0.8451, 0.4353, 0.8333, 0.6021, 0.8333, 0.6021, 0.9167, 0.4355, 0.9167, 0.3891, 0.0, 0.6021, 0.0, 0.6021, 0.125, 0.3891, 0.125, 0.6021, 0.0, 0.625, 0.0, 0.625, 0.125, 0.6021, 0.125, 0.4689, 0.8451, 0.4689, 0.9023, 0.4689, 0.9023, 0.4689, 0.8451, 0.4355, 0.9167, 0.4353, 0.8333, 0.4353, 0.8333, 0.4355, 0.9167, 0.4689, 0.9023, 0.4355, 0.9167, 0.4355, 0.9167, 0.4689, 0.9023, 0.4353, 0.8333, 0.4689, 0.8451, 0.4689, 0.8451, 0.4353, 0.8333, 0.3891, 0.8333, 0.4013, 0.8333, 0.4013, 0.8333, 0.3891, 0.8333, 0.4013, 0.8333, 0.4012, 0.9167, 0.4012, 0.9167, 0.4013, 0.8333, 0.375, 0.8333, 0.3891, 0.8333, 0.3891, 0.8333, 0.375, 0.8333, 0.4012, 0.9167, 0.3891, 0.9167, 0.3891, 0.9167, 0.4012, 0.9167, 0.3891, 0.9167, 0.375, 0.9167, 0.375, 0.9167, 0.3891, 0.9167])
me_cubo_002.use_remesh_fix_poles = True
me_cubo_002.use_remesh_preserve_attributes = False
me_cubo_002.update()

# ---- objects
ob_poste = bpy.data.objects.new('Poste', me_cilindro)
ob_trem = bpy.data.objects.new('Trem', me_cilindro_001)
ob_cone = bpy.data.objects.new('"Cone"', me_cubo)
ob_cone_1 = bpy.data.objects.new('Cone', me_cubo_002)

# ---- transforms, parenting, visibility, modifiers, constraints
ob_poste.location = (-2.286, 0.0, 0.4088)
ob_poste.scale = (2.353, 2.353, 2.353)
_m = ob_poste.modifiers.new('Espelhar', 'MIRROR')
_m.use_clip = True
ob_trem.location = (4.985, 0.0, 0.1768)
_m = ob_trem.modifiers.new('Espelhar', 'MIRROR')
ob_cone.location = (3.546, 0.0, -0.0525)
ob_cone.scale = (1.12, 1.12, 1.12)
_m = ob_cone.modifiers.new('Espelhar', 'MIRROR')
_m.use_axis = (False, True, False)
_m.use_clip = True
ob_cone_1.location = (0.2256, 0.0, 0.1752)
ob_cone_1.scale = (1.55, 1.55, 1.55)
_m = ob_cone_1.modifiers.new('Espelhar', 'MIRROR')
_m.bisect_threshold = 0.0

# ---- collection membership
col_modelos.objects.link(ob_poste)
col_modelos.objects.link(ob_trem)
col_modelos.objects.link(ob_cone)
col_modelos.objects.link(ob_cone_1)

# ---- scene / render settings (as saved in the file)
scene.frame_start = 1; scene.frame_end = 250; scene.frame_set(2)
scene.render.engine = 'BLENDER_EEVEE_NEXT'
scene.cycles.sampling_pattern = 'TABULATED_SOBOL'
scene.cycles.use_light_tree = False
scene.view_settings.view_transform = 'Filmic'
bpy.context.view_layer.update()

# ---- added for rendering (the .blend has no active camera and no usable light): camera, sun
cam_auto = bpy.data.cameras.new('AutoCamera')
cam_auto.lens = 50.0
cam_auto.sensor_width = 36.0
cam_auto.clip_end = 1000.0
ob_auto_camera = bpy.data.objects.new('AutoCamera', cam_auto)
scene.collection.objects.link(ob_auto_camera)
ob_auto_camera.location = (9.99989, -10.4576, 8.53951)
ob_auto_camera.rotation_euler = (1.09748, -7.21219e-08, 0.694738)
scene.camera = ob_auto_camera
light_auto_sun = bpy.data.lights.new('AutoSun', 'SUN')
light_auto_sun.energy = 3.0
light_auto_sun.angle = 0.0523599
ob_auto_sun = bpy.data.objects.new('AutoSun', light_auto_sun)
scene.collection.objects.link(ob_auto_sun)
ob_auto_sun.rotation_euler = (0.872665, 0.174533, 0.523599)
bpy.context.view_layer.update()

